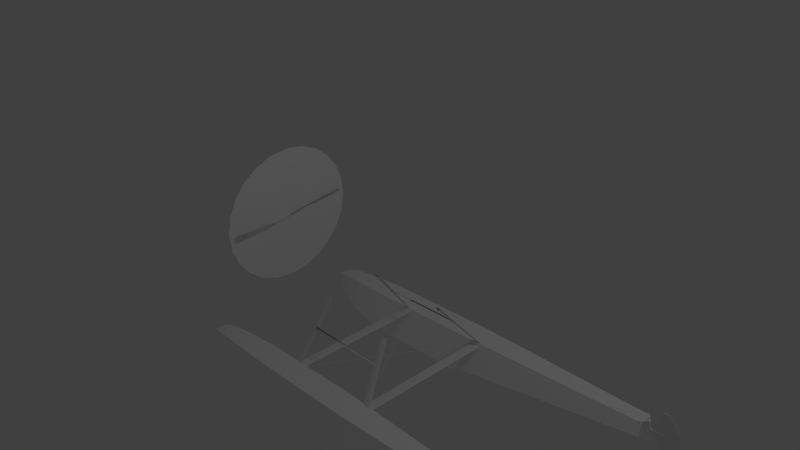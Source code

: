 # Source: c172p-detailed-pontoonS.blend  (saved by Blender 2.64.0; exported with 4.5.12 LTS)
import bpy
from mathutils import Matrix  # noqa: F401  (used for matrix-valued properties, if any)

bpy.ops.wm.read_factory_settings(use_empty=True)
scene = bpy.context.scene
scene.name = 'Scene'

# ---- collections
col_collection_1 = bpy.data.collections.new('Collection 1'); scene.collection.children.link(col_collection_1)

# ---- materials (node trees are filled in below, after node groups)
mat_ac3dmat1_001 = bpy.data.materials.new('ac3dmat1.001')
mat_ac3dmat1_001.alpha_threshold = 0.0
mat_ac3dmat1_001.use_transparent_shadow = False
mat_ac3dmat1_001.diffuse_color = (1.0, 1.0, 1.0, 1.0)
mat_ac3dmat1_001.specular_color = (0.5, 0.5, 0.5)
mat_ac3dmat1_001.roughness = 0.5
mat_ac3dmat1_001.specular_intensity = 0.1
mat_ac3dmat1_001.line_color = (0.0, 0.0, 0.0, 1.0)
mat_whitepaint_000 = bpy.data.materials.new('WhitePaint.000')
mat_whitepaint_000.alpha_threshold = 0.0
mat_whitepaint_000.use_transparent_shadow = False
mat_whitepaint_000.diffuse_color = (0.9, 0.9, 0.9, 1.0)
mat_whitepaint_000.specular_color = (0.64, 0.64, 0.64)
mat_whitepaint_000.roughness = 0.5
mat_whitepaint_000.line_color = (0.0, 0.0, 0.0, 1.0)
mat_whitepaint_003 = bpy.data.materials.new('WhitePaint.003')
mat_whitepaint_003.alpha_threshold = 0.0
mat_whitepaint_003.use_transparent_shadow = False
mat_whitepaint_003.diffuse_color = (0.9, 0.9, 0.9, 1.0)
mat_whitepaint_003.specular_color = (0.64, 0.64, 0.64)
mat_whitepaint_003.roughness = 0.5
mat_whitepaint_003.line_color = (0.0, 0.0, 0.0, 1.0)
mat_external_mat_004 = bpy.data.materials.new('external_mat.004')
mat_external_mat_004.alpha_threshold = 0.0
mat_external_mat_004.use_transparent_shadow = False
mat_external_mat_004.diffuse_color = (1.0, 1.0, 1.0, 1.0)
mat_external_mat_004.specular_color = (0.36, 0.36, 0.36)
mat_external_mat_004.roughness = 0.5
mat_external_mat_004.line_color = (0.0, 0.0, 0.0, 1.0)
mat_ac3dmat1 = bpy.data.materials.new('ac3dmat1')
mat_ac3dmat1.alpha_threshold = 0.0
mat_ac3dmat1.use_transparent_shadow = False
mat_ac3dmat1.diffuse_color = (1.0, 1.0, 1.0, 1.0)
mat_ac3dmat1.specular_color = (0.5, 0.5, 0.5)
mat_ac3dmat1.roughness = 0.5
mat_ac3dmat1.specular_intensity = 0.1
mat_ac3dmat1.line_color = (0.0, 0.0, 0.0, 1.0)
mat_external_mat_001 = bpy.data.materials.new('external_mat.001')
mat_external_mat_001.alpha_threshold = 0.0
mat_external_mat_001.use_transparent_shadow = False
mat_external_mat_001.diffuse_color = (1.0, 1.0, 1.0, 1.0)
mat_external_mat_001.specular_color = (0.72, 0.72, 0.72)
mat_external_mat_001.roughness = 0.5
mat_external_mat_001.line_color = (0.0, 0.0, 0.0, 1.0)
mat_external_mat_000 = bpy.data.materials.new('external_mat.000')
mat_external_mat_000.alpha_threshold = 0.0
mat_external_mat_000.use_transparent_shadow = False
mat_external_mat_000.diffuse_color = (1.0, 1.0, 1.0, 1.0)
mat_external_mat_000.specular_color = (0.72, 0.72, 0.72)
mat_external_mat_000.roughness = 0.5
mat_external_mat_000.line_color = (0.0, 0.0, 0.0, 1.0)

# ---- node groups
ng_auto_smooth = bpy.data.node_groups.new('Auto Smooth', 'GeometryNodeTree')
_s = ng_auto_smooth.interface.new_socket(name='Geometry', in_out='OUTPUT', socket_type='NodeSocketGeometry')
_s = ng_auto_smooth.interface.new_socket(name='Geometry', in_out='INPUT', socket_type='NodeSocketGeometry')
_s = ng_auto_smooth.interface.new_socket(name='Angle', in_out='INPUT', socket_type='NodeSocketFloat')
_s.subtype = 'ANGLE'
_s.min_value = 0.0
_s.max_value = 3.142
ng_auto_smooth.is_modifier = True
_N = ng_auto_smooth.nodes; _L = ng_auto_smooth.links
n0 = _N.new('NodeGroupOutput'); n0.name = 'Group Output'; n0.location = (480, -100)
n1 = _N.new('NodeGroupInput'); n1.name = 'Group Input'; n1.location = (-420, -300)
n2 = _N.new('NodeGroupInput'); n2.name = 'Group Input.001'; n2.location = (-60, -100)
n3 = _N.new('GeometryNodeSetShadeSmooth'); n3.name = 'Set Shade Smooth'; n3.location = (120, -100)
n3.domain = 'EDGE'
n4 = _N.new('GeometryNodeSetShadeSmooth'); n4.name = 'Set Shade Smooth.001'; n4.location = (300, -100)
n5 = _N.new('GeometryNodeInputMeshEdgeAngle'); n5.name = 'Edge Angle'; n5.location = (-420, -220)
n6 = _N.new('GeometryNodeInputEdgeSmooth'); n6.name = 'Is Edge Smooth'; n6.location = (-60, -160)
n7 = _N.new('GeometryNodeInputShadeSmooth'); n7.name = 'Is Face Smooth'; n7.location = (-240, -340)
n8 = _N.new('FunctionNodeBooleanMath'); n8.name = 'Boolean Math'; n8.location = (-60, -220)
n9 = _N.new('FunctionNodeCompare'); n9.name = 'Compare'; n9.location = (-240, -180)
n9.operation = 'LESS_EQUAL'
_L.new(n5.outputs[0], n9.inputs[0])
_L.new(n4.outputs[0], n0.inputs[0])
_L.new(n1.outputs[1], n9.inputs[1])
_L.new(n9.outputs[0], n8.inputs[0])
_L.new(n7.outputs[0], n8.inputs[1])
_L.new(n2.outputs[0], n3.inputs[0])
_L.new(n6.outputs[0], n3.inputs[1])
_L.new(n3.outputs[0], n4.inputs[0])
_L.new(n8.outputs[0], n3.inputs[2])
n0.is_active_output = True

# ---- material node trees

# ---- world
world_world = bpy.data.worlds.new('World'); scene.world = world_world
world_world.color = (0.05088, 0.05088, 0.05088)
world_world.use_sun_shadow = False
world_world.sun_shadow_jitter_overblur = 0.0
world_world.cycles.sampling_method = 'MANUAL'
world_world.cycles.sample_map_resolution = 256

# ---- cameras
cam_camera = bpy.data.cameras.new('Camera')
cam_camera.clip_end = 100.0
cam_camera.lens = 35.0
cam_camera.sensor_width = 32.0
cam_camera.sensor_height = 18.0
cam_camera.ortho_scale = 7.314
cam_camera.dof.focus_distance = 0.0
cam_camera.dof.aperture_fstop = 128.0

# ---- lights
light_lamp = bpy.data.lights.new('Lamp', 'POINT')
light_lamp.transmission_factor = 0.0
light_lamp.cutoff_distance = 30.0
light_lamp.energy = 100.0
light_lamp.shadow_buffer_clip_start = 1.001
light_lamp.shadow_soft_size = 1.0
light_lamp.shadow_maximum_resolution = 0.006
light_lamp.use_absolute_resolution = True
light_lamp.cycles.use_multiple_importance_sampling = False

# ---- meshes
me_propdisc = bpy.data.meshes.new('PropDisc')
me_propdisc.from_pydata([(-0.03787, -1.431e-06, 0.001974), (-0.03787, -1.431e-06, 0.001974), (-0.03787, -1.431e-06, 0.001974), (-0.03787, -1.431e-06, 0.001974), (-0.03787, -1.431e-06, 0.001974), (-0.03787, -1.431e-06, 0.001974), (-0.03787, -1.431e-06, 0.001974), (-0.03787, -1.431e-06, 0.001974), (-0.03787, -1.431e-06, 0.001974), (-0.03787, -1.431e-06, 0.001974), (-0.03787, -1.431e-06, 0.001974), (-0.03787, -1.431e-06, 0.001974), (-0.03787, -1.431e-06, 0.001974), (-0.03787, -1.431e-06, 0.001974), (-0.03787, -1.431e-06, 0.001974), (-0.03787, -1.431e-06, 0.001974), (-0.03787, -1.431e-06, 0.001974), (-0.03787, -1.431e-06, 0.001974), (-0.03787, -1.431e-06, 0.001974), (-0.03787, -1.431e-06, 0.001974), (-0.03787, -1.431e-06, 0.001974), (-0.03787, -1.431e-06, 0.001974), (-0.03787, -1.431e-06, 0.001974), (-0.03787, -1.431e-06, 0.001974), (-0.01362, -0.9722, -0.2598), (-0.0263, -0.8716, -0.5019), (-0.0372, -0.7117, -0.7098), (-0.04556, -0.5032, -0.8693), (-0.05081, -0.2605, -0.9696), (-0.0526, 4.768e-07, -1.004), (-0.05081, 0.2605, -0.9696), (-0.04556, 0.5032, -0.8693), (-0.0372, 0.7117, -0.7098), (-0.0263, 0.8716, -0.5019), (-0.01362, 0.9722, -0.2598), (-1.192e-07, 1.006, -1.08e-07), (0.01361, 0.9722, 0.2598), (0.0263, 0.8716, 0.5019), (0.0372, 0.7117, 0.7098), (0.04556, 0.5032, 0.8693), (0.05081, 0.2605, 0.9696), (0.0526, 4.768e-07, 1.004), (0.05081, -0.2605, 0.9696), (0.04556, -0.5032, 0.8693), (0.0372, -0.7117, 0.7098), (0.0263, -0.8716, 0.5019), (0.01361, -0.9722, 0.2598), (-1.192e-07, -1.006, -1.08e-07), (0.03787, 2.146e-06, -0.001974), (0.03787, 2.146e-06, -0.001974), (0.03787, 2.146e-06, -0.001974), (0.03787, 2.146e-06, -0.001974), (0.03787, 2.146e-06, -0.001974), (0.03787, 2.146e-06, -0.001974), (0.03787, 2.146e-06, -0.001974), (0.03787, 2.146e-06, -0.001974), (0.03787, 2.146e-06, -0.001974), (0.03787, 2.146e-06, -0.001974), (0.03787, 2.146e-06, -0.001974), (0.03787, 2.146e-06, -0.001974), (0.03787, 2.146e-06, -0.001974), (0.03787, 2.146e-06, -0.001974), (0.03787, 2.146e-06, -0.001974), (0.03787, 2.146e-06, -0.001974), (0.03787, 2.146e-06, -0.001974), (0.03787, 2.146e-06, -0.001974), (0.03787, 2.146e-06, -0.001974), (0.03787, 2.146e-06, -0.001974), (0.03787, 2.146e-06, -0.001974), (0.03787, 2.146e-06, -0.001974), (0.03787, 2.146e-06, -0.001974), (0.03787, 2.146e-06, -0.001974), (0.01361, -0.9722, 0.2598), (0.0263, -0.8716, 0.5019), (0.0372, -0.7117, 0.7098), (0.04556, -0.5032, 0.8693), (0.05081, -0.2605, 0.9696), (0.0526, 4.768e-07, 1.004), (0.05081, 0.2605, 0.9696), (0.04556, 0.5032, 0.8693), (0.0372, 0.7117, 0.7098), (0.0263, 0.8716, 0.5019), (0.01361, 0.9722, 0.2598), (-1.192e-07, 1.006, -1.08e-07), (-0.01362, 0.9722, -0.2598), (-0.0263, 0.8716, -0.5019), (-0.0372, 0.7117, -0.7098), (-0.04556, 0.5032, -0.8693), (-0.05081, 0.2605, -0.9696), (-0.0526, 4.768e-07, -1.004), (-0.05081, -0.2605, -0.9696), (-0.04556, -0.5032, -0.8693), (-0.0372, -0.7117, -0.7098), (-0.0263, -0.8716, -0.5019), (-0.01362, -0.9722, -0.2598), (-1.192e-07, -1.006, -1.08e-07)], [], [(0, 25, 24), (0, 26, 25), (0, 27, 26), (0, 28, 27), (0, 29, 28), (0, 30, 29), (0, 31, 30), (0, 32, 31), (0, 33, 32), (0, 34, 33), (0, 35, 34), (0, 36, 35), (0, 37, 36), (0, 38, 37), (0, 39, 38), (0, 40, 39), (0, 41, 40), (0, 42, 41), (0, 43, 42), (0, 44, 43), (0, 45, 44), (0, 46, 45), (0, 47, 46), (0, 24, 47), (48, 73, 72), (48, 49, 73), (49, 74, 73), (49, 50, 74), (50, 75, 74), (50, 51, 75), (51, 76, 75), (51, 52, 76), (52, 77, 76), (52, 53, 77), (53, 78, 77), (53, 54, 78), (54, 79, 78), (54, 55, 79), (55, 80, 79), (55, 56, 80), (56, 81, 80), (56, 57, 81), (57, 82, 81), (57, 58, 82), (58, 83, 82), (58, 59, 83), (59, 84, 83), (59, 60, 84), (60, 85, 84), (60, 61, 85), (61, 86, 85), (61, 62, 86), (62, 87, 86), (62, 63, 87), (63, 88, 87), (63, 64, 88), (64, 89, 88), (64, 65, 89), (65, 90, 89), (65, 66, 90), (66, 91, 90), (66, 67, 91), (67, 92, 91), (67, 68, 92), (68, 93, 92), (68, 69, 93), (69, 94, 93), (69, 70, 94), (70, 95, 94), (70, 71, 95), (71, 72, 95), (71, 48, 72)])
me_propdisc.polygons.foreach_set('use_smooth', [True] * 72)
_uv = me_propdisc.uv_layers.new(name='UVMap')
_uv.uv.foreach_set('vector', [0.2121, 0.5332, -0.06509, 0.7302, -0.09396, 0.6375, 0.2121, 0.5332, -0.0131, 0.8113, -0.06509, 0.7302, 0.2121, 0.5332, 0.05043, 0.8808, -0.0131, 0.8113, 0.2121, 0.5332, 0.1313, 0.9155, 0.05043, 0.8808, 0.2121, 0.5332, 0.2121, 0.9271, 0.1313, 0.9155, 0.2121, 0.5332, 0.293, 0.9155, 0.2121, 0.9271, 0.2121, 0.5332, 0.3739, 0.8808, 0.293, 0.9155, 0.2121, 0.5332, 0.4374, 0.8113, 0.3739, 0.8808, 0.2121, 0.5332, 0.4894, 0.7302, 0.4374, 0.8113, 0.2121, 0.5332, 0.5183, 0.6375, 0.4894, 0.7302, 0.2121, 0.5332, 0.5298, 0.5332, 0.5183, 0.6375, 0.211, 0.5346, -0.09593, 0.6363, -0.1068, 0.5339, 0.211, 0.5346, -0.06419, 0.7317, -0.09593, 0.6363, 0.211, 0.5346, -0.0137, 0.8137, -0.06419, 0.7317, 0.211, 0.5346, 0.05211, 0.8766, -0.0137, 0.8137, 0.211, 0.5346, 0.1287, 0.9161, 0.05211, 0.8766, 0.211, 0.5346, 0.211, 0.9296, 0.1287, 0.9161, 0.211, 0.5346, 0.2932, 0.9161, 0.211, 0.9296, 0.211, 0.5346, 0.3699, 0.8766, 0.2932, 0.9161, 0.211, 0.5346, 0.4357, 0.8137, 0.3699, 0.8766, 0.211, 0.5346, 0.4862, 0.7317, 0.4357, 0.8137, 0.211, 0.5346, 0.5179, 0.6363, 0.4862, 0.7317, 0.211, 0.5346, 0.5287, 0.5339, 0.5179, 0.6363, 0.2121, 0.5332, -0.09396, 0.6375, -0.1055, 0.5332, 0.211, 0.5331, 0.4862, 0.7317, 0.5179, 0.6363, 0.211, 0.5331, 0.211, 0.5331, 0.4862, 0.7317, 0.211, 0.5331, 0.4357, 0.8137, 0.4862, 0.7317, 0.211, 0.5331, 0.211, 0.5331, 0.4357, 0.8137, 0.211, 0.5331, 0.3699, 0.8766, 0.4357, 0.8137, 0.211, 0.5331, 0.211, 0.5331, 0.3699, 0.8766, 0.211, 0.5331, 0.2932, 0.9161, 0.3699, 0.8766, 0.211, 0.5331, 0.211, 0.5331, 0.2932, 0.9161, 0.211, 0.5331, 0.211, 0.9296, 0.2932, 0.9161, 0.211, 0.5331, 0.211, 0.5331, 0.211, 0.9296, 0.211, 0.5331, 0.1287, 0.9161, 0.211, 0.9296, 0.211, 0.5331, 0.211, 0.5331, 0.1287, 0.9161, 0.211, 0.5331, 0.05211, 0.8766, 0.1287, 0.9161, 0.211, 0.5331, 0.211, 0.5331, 0.05211, 0.8766, 0.211, 0.5331, -0.0137, 0.8137, 0.05211, 0.8766, 0.211, 0.5331, 0.211, 0.5331, -0.0137, 0.8137, 0.211, 0.5331, -0.06419, 0.7317, -0.0137, 0.8137, 0.211, 0.5331, 0.211, 0.5331, -0.06419, 0.7317, 0.211, 0.5331, -0.09593, 0.6363, -0.06419, 0.7317, 0.211, 0.5331, 0.211, 0.5331, -0.09593, 0.6363, 0.211, 0.5331, -0.1068, 0.5339, -0.09593, 0.6363, 0.211, 0.5331, 0.211, 0.5331, -0.1068, 0.5339, 0.2121, 0.5332, 0.5183, 0.6375, 0.5298, 0.5332, 0.2121, 0.5332, 0.2121, 0.5332, 0.5183, 0.6375, 0.2121, 0.5332, 0.4894, 0.7302, 0.5183, 0.6375, 0.2121, 0.5332, 0.2121, 0.5332, 0.4894, 0.7302, 0.2121, 0.5332, 0.4374, 0.8113, 0.4894, 0.7302, 0.2121, 0.5332, 0.2121, 0.5332, 0.4374, 0.8113, 0.2121, 0.5332, 0.3739, 0.8808, 0.4374, 0.8113, 0.2121, 0.5332, 0.2121, 0.5332, 0.3739, 0.8808, 0.2121, 0.5332, 0.293, 0.9155, 0.3739, 0.8808, 0.2121, 0.5332, 0.2121, 0.5332, 0.293, 0.9155, 0.2121, 0.5332, 0.2121, 0.9271, 0.293, 0.9155, 0.2121, 0.5332, 0.2121, 0.5332, 0.2121, 0.9271, 0.2121, 0.5332, 0.1313, 0.9155, 0.2121, 0.9271, 0.2121, 0.5332, 0.2121, 0.5332, 0.1313, 0.9155, 0.2121, 0.5332, 0.05043, 0.8808, 0.1313, 0.9155, 0.2121, 0.5332, 0.2121, 0.5332, 0.05043, 0.8808, 0.2121, 0.5332, -0.0131, 0.8113, 0.05043, 0.8808, 0.2121, 0.5332, 0.2121, 0.5332, -0.0131, 0.8113, 0.2121, 0.5332, -0.06509, 0.7302, -0.0131, 0.8113, 0.2121, 0.5332, 0.2121, 0.5332, -0.06509, 0.7302, 0.2121, 0.5332, -0.09396, 0.6375, -0.06509, 0.7302, 0.2121, 0.5332, 0.2121, 0.5332, -0.09396, 0.6375, 0.2121, 0.5332, -0.1055, 0.5332, -0.09396, 0.6375, 0.211, 0.5331, 0.211, 0.5331, 0.5287, 0.5339, 0.211, 0.5331, 0.5179, 0.6363, 0.5287, 0.5339, 0.211, 0.5331, 0.211, 0.5331, 0.5179, 0.6363])
me_propdisc.materials.append(mat_ac3dmat1_001)
me_propdisc.use_remesh_preserve_volume = False
me_propdisc.use_remesh_preserve_attributes = False
me_propdisc.use_mirror_vertex_groups = False
me_propdisc.update()
me_propblur = bpy.data.meshes.new('PropBlur')
me_propblur.from_pydata([(-0.03787, -1.669e-06, 0.001974), (0.03787, 1.907e-06, -0.001974), (0.05081, -0.2605, 0.9696), (0.03787, 1.907e-06, -0.001974), (-0.05081, 0.2605, -0.9696), (-0.03787, -1.669e-06, 0.001974), (-0.05081, 0.2605, -0.9696), (-0.03787, -1.669e-06, 0.001974), (0.03787, 1.907e-06, -0.001974), (0.03787, 1.907e-06, -0.001974), (-0.03787, -1.669e-06, 0.001974), (-0.04556, -0.5032, -0.8693), (0.03787, 1.907e-06, -0.001974), (-0.03787, -1.669e-06, 0.001974), (-0.03787, -1.669e-06, 0.001974), (0.03787, 1.907e-06, -0.001974), (0.04556, 0.5032, 0.8693), (-0.03787, -1.669e-06, 0.001974), (-0.04556, -0.5032, -0.8693), (-0.05081, -0.2605, -0.9696), (-0.0526, 2.384e-07, -1.004), (-0.05081, 0.2605, -0.9696), (0.04556, 0.5032, 0.8693), (0.05081, 0.2605, 0.9696), (0.0526, 2.384e-07, 1.004), (0.05081, -0.2605, 0.9696), (0.03787, 1.907e-06, -0.001974), (0.05081, -0.2605, 0.9696), (0.0526, 2.384e-07, 1.004), (0.05081, 0.2605, 0.9696), (0.04556, 0.5032, 0.8693), (-0.05081, 0.2605, -0.9696), (-0.0526, 2.384e-07, -1.004), (-0.05081, -0.2605, -0.9696), (-0.04556, -0.5032, -0.8693)], [], [(0, 1, 2), (11, 12, 13), (14, 15, 16), (17, 19, 18), (17, 20, 19), (17, 21, 20), (17, 23, 22), (17, 24, 23), (17, 25, 24), (26, 28, 27), (26, 29, 28), (26, 30, 29), (26, 32, 31), (26, 33, 32), (26, 34, 33)])
me_propblur.polygons.foreach_set('use_smooth', [0, 0, 0, 1, 1, 1, 1, 1, 1, 1, 1, 1, 1, 1, 1])
_uv = me_propblur.uv_layers.new(name='UVMap')
_uv.uv.foreach_set('vector', [0.0, 0.0, 0.0, 0.0, 0.0, 0.0, 0.0, 0.0, 0.0, 0.0, 0.0, 0.0, 0.0, 0.0, 0.0, 0.0, 0.0, 0.0, 0.206, 0.4765, 0.2499, 0.1083, 0.2937, 0.1203, 0.206, 0.4765, 0.1868, 0.1066, 0.2499, 0.1083, 0.206, 0.4765, 0.1266, 0.1177, 0.1868, 0.1066, 0.2033, 0.4738, 0.2499, 0.1092, 0.2937, 0.1195, 0.2033, 0.4738, 0.1868, 0.1066, 0.2499, 0.1092, 0.2033, 0.4738, 0.1238, 0.1177, 0.1868, 0.1066, 0.206, 0.4765, 0.1868, 0.1066, 0.1238, 0.1177, 0.206, 0.4765, 0.2499, 0.1092, 0.1868, 0.1066, 0.206, 0.4765, 0.2937, 0.1195, 0.2499, 0.1092, 0.2033, 0.4738, 0.1868, 0.1066, 0.1266, 0.1177, 0.2033, 0.4738, 0.2499, 0.1083, 0.1868, 0.1066, 0.2033, 0.4738, 0.2937, 0.1203, 0.2499, 0.1083])
me_propblur.materials.append(mat_ac3dmat1_001)
me_propblur.use_remesh_preserve_volume = False
me_propblur.use_remesh_preserve_attributes = False
me_propblur.use_mirror_vertex_groups = False
me_propblur.update()
me_ruddwires = bpy.data.meshes.new('RuddWires')
me_ruddwires.from_pydata([(3.048, 0.1885, -0.3212), (3.051, 0.1892, -0.3213), (3.208, -1.093, -1.321), (3.205, -1.094, -1.321), (3.208, -1.096, -1.32), (3.05, 0.1873, -0.3197), (3.057, -0.1874, -0.3575), (3.059, -0.1866, -0.3557), (3.228, 1.122, -1.318), (3.225, 1.122, -1.32), (3.229, 1.122, -1.321), (3.06, -0.1877, -0.3579)], [], [(0, 1, 2, 3), (4, 2, 1, 5), (5, 0, 3, 4), (6, 7, 8, 9), (10, 8, 7, 11), (9, 10, 11, 6)])
me_ruddwires.materials.append(mat_whitepaint_000)
me_ruddwires.use_remesh_preserve_volume = False
me_ruddwires.use_remesh_preserve_attributes = False
me_ruddwires.use_mirror_vertex_groups = False
me_ruddwires.update()
me_floatstruts = bpy.data.meshes.new('FloatStruts')
me_floatstruts.from_pydata([(-0.3115, 0.9709, -1.431), (0.8591, -0.9656, -1.409), (0.8608, -0.9642, -1.413), (-0.3099, 0.9723, -1.435), (0.8578, -0.9669, -1.413), (-0.3129, 0.9696, -1.435), (0.8591, 0.9682, -1.409), (0.8578, 0.9696, -1.413), (-0.3129, -0.9669, -1.435), (-0.3115, -0.9682, -1.431), (-0.3099, -0.9696, -1.435), (0.8608, 0.9668, -1.413), (-0.3889, -0.9298, -1.422), (-0.3863, -0.9312, -1.421), (-0.4008, 0.48, -0.7744), (-0.4035, 0.4807, -0.7755), (-0.3862, -0.9285, -1.423), (-0.4008, 0.4814, -0.7763), (-0.4035, -0.478, -0.7755), (-0.3889, 0.9325, -1.422), (-0.3862, 0.9312, -1.423), (-0.4008, -0.4787, -0.7763), (-0.3863, 0.9338, -1.421), (-0.4008, -0.4773, -0.7744), (0.9932, 0.9789, -1.415), (0.7148, -0.5019, -0.7837), (0.717, -0.5012, -0.7816), (0.9955, 0.9803, -1.413), (0.7178, -0.5026, -0.7836), (0.9962, 0.9775, -1.415), (0.7148, 0.5046, -0.7837), (0.7178, 0.5053, -0.7836), (0.9962, -0.9748, -1.415), (0.9932, -0.9762, -1.415), (0.9955, -0.9776, -1.413), (0.717, 0.5039, -0.7816), (-0.4199, -0.6837, -0.9972), (-0.3813, -0.6837, -0.9881), (-0.3813, -0.6682, -0.9972), (0.7921, -0.6837, -0.9972), (0.74, -0.6682, -0.9972), (0.74, -0.6837, -0.9881), (-0.3813, -0.6836, -1.006), (0.74, -0.6836, -1.006), (-0.3813, -0.6992, -0.9973), (0.74, -0.6992, -0.9973), (-0.3825, 0.9765, -1.422), (-0.3825, -0.969, -1.422), (-0.3106, -0.969, -1.433), (-0.3106, 0.9765, -1.433), (-0.3826, -0.969, -1.445), (-0.3826, 0.9765, -1.445), (-0.4545, -0.969, -1.433), (-0.4545, 0.9765, -1.433), (0.9278, 0.9807, -1.4), (0.9278, -0.9732, -1.4), (0.9996, -0.9732, -1.411), (0.9996, 0.9807, -1.411), (0.9276, -0.9732, -1.423), (0.9276, 0.9807, -1.423), (0.8557, -0.9732, -1.411), (0.8557, 0.9807, -1.411), (-0.4193, -0.9698, -1.41), (-0.4189, -0.4032, -0.6684), (-0.3755, -0.4177, -0.6545), (-0.3736, -0.9837, -1.41), (-0.4188, -0.4062, -0.6404), (-0.4184, -0.998, -1.41), (-0.4621, -0.3916, -0.6542), (-0.4641, -0.984, -1.41), (0.9367, -0.9874, -1.373), (0.8768, -1.001, -1.373), (0.645, -0.4742, -0.7253), (0.6968, -0.4626, -0.7338), (0.9355, -1.015, -1.372), (0.6959, -0.4799, -0.7143), (0.9955, -1.002, -1.373), (0.7478, -0.4683, -0.7228), (-0.02351, -0.6837, -0.9881), (-0.02351, -0.6682, -0.9972), (0.7398, 0.7067, -1.006), (0.7402, 0.6913, -0.9971), (0.74, 0.6757, -0.9972), (0.74, 0.6911, -1.006), (-0.3807, 0.6608, -0.9972), (-0.3813, 0.6911, -1.006), (-0.02351, 0.6911, -1.006), (-0.02351, 0.6757, -0.9972), (0.7398, 0.7069, -0.988), (0.74, 0.6912, -0.9881), (-0.02351, -0.6836, -1.006), (0.7394, 0.7223, -0.9973), (0.74, 0.7066, -0.9973), (0.9955, 1.009, -1.373), (0.7478, 0.4758, -0.7228), (0.6968, 0.4701, -0.7338), (0.9367, 0.9949, -1.373), (0.9355, 1.023, -1.372), (0.6959, 0.4874, -0.7143), (0.8768, 1.009, -1.373), (0.645, 0.4817, -0.7253), (-0.4189, 0.4106, -0.6684), (-0.4621, 0.3991, -0.6542), (-0.4641, 0.9915, -1.41), (-0.4193, 0.9773, -1.41), (-0.4184, 1.005, -1.41), (-0.4188, 0.4137, -0.6404), (-0.3736, 0.9912, -1.41), (-0.3755, 0.4252, -0.6545), (0.7918, 0.7082, -0.9972), (-0.3815, 0.6918, -0.9974), (-0.4197, 0.6753, -0.9973), (-0.3811, 0.6764, -0.9881), (-0.02303, 0.6706, -0.9971), (-0.02351, 0.7066, -0.9973), (-0.02351, 0.6912, -0.9881), (-0.02345, 0.6861, -0.9881), (-0.02351, -0.6992, -0.9973), (0.3823, -0.6837, -0.9881), (0.3823, -0.6682, -0.9972), (0.3823, -0.6836, -1.006), (0.3823, -0.6992, -0.9973), (0.3822, 0.6972, -0.9881), (0.3817, 0.7125, -0.9973), (-0.3811, 0.6762, -1.006), (0.3822, 0.697, -1.006), (0.3826, 0.6816, -0.9971)], [], [(0, 1, 2, 3), (3, 2, 4, 5), (1, 0, 5, 4), (6, 7, 8, 9), (10, 8, 7, 11), (9, 10, 11, 6), (12, 13, 14, 15), (13, 16, 17, 14), (15, 17, 16, 12), (18, 19, 20, 21), (22, 23, 21, 20), (19, 18, 23, 22), (24, 25, 26, 27), (27, 26, 28, 29), (25, 24, 29, 28), (30, 31, 32, 33), (34, 32, 31, 35), (33, 34, 35, 30), (36, 37, 38), (39, 40, 41), (36, 38, 42), (39, 43, 40), (36, 42, 44), (39, 45, 43), (44, 37, 36), (39, 41, 45), (46, 47, 48, 49), (49, 48, 50, 51), (51, 50, 52, 53), (47, 46, 53, 52), (54, 55, 56, 57), (57, 56, 58, 59), (59, 58, 60, 61), (55, 54, 61, 60), (62, 63, 64, 65), (65, 64, 66, 67), (67, 66, 68, 69), (63, 62, 69, 68), (70, 71, 72, 73), (71, 74, 75, 72), (74, 76, 77, 75), (76, 70, 73, 77), (84, 85, 86, 87), (81, 88, 89, 82), (93, 94, 95, 96), (97, 98, 94, 93), (99, 100, 98, 97), (96, 95, 100, 99), (101, 102, 103, 104), (105, 103, 102, 106), (107, 105, 106, 108), (104, 107, 108, 101), (109, 91, 88), (110, 111, 112), (109, 80, 91), (111, 110, 85), (109, 81, 80), (111, 85, 84), (109, 88, 81), (111, 84, 112), (92, 83, 80, 91), (110, 112, 115, 114), (112, 84, 87, 115), (85, 110, 114, 86), (88, 91, 92, 89), (44, 42, 90, 117), (115, 87, 113, 116), (83, 82, 81, 80), (37, 118, 119, 38), (40, 119, 118, 41), (78, 37, 38, 79), (38, 119, 120, 42), (40, 119, 38, 79), (43, 120, 119, 40), (90, 42, 120, 43), (79, 38, 42, 90), (42, 120, 121, 44), (45, 121, 120, 43), (118, 37, 44, 121), (78, 37, 118, 41), (117, 44, 37, 78), (45, 121, 44, 117), (41, 118, 121, 45), (122, 123, 110, 112), (91, 123, 122, 88), (114, 110, 123, 91), (116, 112, 110, 114), (124, 110, 123, 125), (114, 110, 124, 86), (80, 125, 123, 91), (86, 124, 125, 80), (84, 124, 125, 126), (86, 124, 84, 113), (81, 126, 125, 80), (113, 84, 126, 81), (112, 84, 126, 122), (113, 84, 112, 116), (88, 122, 126, 81), (116, 112, 122, 88)])
me_floatstruts.polygons.foreach_set('use_smooth', [0, 0, 0, 0, 0, 0, 0, 0, 0, 0, 0, 0, 0, 0, 0, 0, 0, 0, 1, 1, 1, 1, 1, 1, 1, 1, 1, 1, 1, 1, 1, 1, 1, 1, 1, 1, 1, 1, 1, 1, 1, 1, 1, 1, 1, 1, 1, 1, 1, 1, 1, 1, 1, 1, 1, 1, 1, 1, 1, 1, 1, 1, 1, 1, 1, 1, 1, 1, 1, 1, 1, 1, 1, 1, 1, 1, 1, 1, 1, 1, 1, 1, 1, 1, 1, 1, 1, 1, 1, 1, 1, 1, 1, 1, 1, 1, 1, 1, 1])
_uv = me_floatstruts.uv_layers.new(name='UVMap')
_uv.uv.foreach_set('vector', [0.9556, 0.8977, 0.9556, 0.8832, 0.9702, 0.8832, 0.9702, 0.8977, 0.9556, 0.8977, 0.9556, 0.8832, 0.9702, 0.8832, 0.9702, 0.8977, 0.9556, 0.8977, 0.9556, 0.8832, 0.9702, 0.8832, 0.9702, 0.8977, 0.9556, 0.8977, 0.9702, 0.8977, 0.9702, 0.8832, 0.9556, 0.8832, 0.9556, 0.8977, 0.9702, 0.8977, 0.9702, 0.8832, 0.9556, 0.8832, 0.9556, 0.8977, 0.9702, 0.8977, 0.9702, 0.8832, 0.9556, 0.8832, 0.9556, 0.8977, 0.9702, 0.8977, 0.9702, 0.8832, 0.9556, 0.8832, 0.9556, 0.8977, 0.9702, 0.8977, 0.9702, 0.8832, 0.9556, 0.8832, 0.9556, 0.8977, 0.9702, 0.8977, 0.9702, 0.8832, 0.9556, 0.8832, 0.9556, 0.8977, 0.9556, 0.8832, 0.9702, 0.8832, 0.9702, 0.8977, 0.9556, 0.8977, 0.9556, 0.8832, 0.9702, 0.8832, 0.9702, 0.8977, 0.9556, 0.8977, 0.9556, 0.8832, 0.9702, 0.8832, 0.9702, 0.8977, 0.9556, 0.8977, 0.9556, 0.8832, 0.9702, 0.8832, 0.9702, 0.8977, 0.9556, 0.8977, 0.9556, 0.8832, 0.9702, 0.8832, 0.9702, 0.8977, 0.9556, 0.8977, 0.9556, 0.8832, 0.9702, 0.8832, 0.9702, 0.8977, 0.9556, 0.8977, 0.9702, 0.8977, 0.9702, 0.8832, 0.9556, 0.8832, 0.9556, 0.8977, 0.9702, 0.8977, 0.9702, 0.8832, 0.9556, 0.8832, 0.9556, 0.8977, 0.9702, 0.8977, 0.9702, 0.8832, 0.9556, 0.8832, 0.9209, 0.7511, 0.9209, 0.7351, 0.9369, 0.7351, 0.9209, 0.7511, 0.9209, 0.7351, 0.9369, 0.7351, 0.9209, 0.7511, 0.9209, 0.7351, 0.9369, 0.7351, 0.9209, 0.7511, 0.9209, 0.7351, 0.9369, 0.7351, 0.9209, 0.7511, 0.9209, 0.7351, 0.9369, 0.7351, 0.9209, 0.7511, 0.9209, 0.7351, 0.9369, 0.7351, 0.9209, 0.7511, 0.9209, 0.7351, 0.9369, 0.7351, 0.9209, 0.7511, 0.9209, 0.7351, 0.9369, 0.7351, 0.9735, 0.8335, 0.9735, 0.5086, 0.9979, 0.5086, 0.9979, 0.8335, 0.8997, 0.8335, 0.8997, 0.5086, 0.9245, 0.5086, 0.9245, 0.8335, 0.9245, 0.8335, 0.9245, 0.5086, 0.9491, 0.5086, 0.9491, 0.8335, 0.9735, 0.5086, 0.9735, 0.8335, 0.9491, 0.8335, 0.9491, 0.5086, 0.9735, 0.8335, 0.9735, 0.5072, 0.9979, 0.5072, 0.9979, 0.8335, 0.8997, 0.8335, 0.8997, 0.5072, 0.9245, 0.5072, 0.9245, 0.8335, 0.9245, 0.8335, 0.9245, 0.5072, 0.9491, 0.5072, 0.9491, 0.8335, 0.9735, 0.5072, 0.9735, 0.8335, 0.9491, 0.8335, 0.9491, 0.5072, 0.9282, 0.5667, 0.9295, 0.7782, 0.9078, 0.7787, 0.9069, 0.5649, 0.9733, 0.5647, 0.9727, 0.7786, 0.9615, 0.7828, 0.9613, 0.5628, 0.9613, 0.5628, 0.9615, 0.7828, 0.9491, 0.7823, 0.9491, 0.5647, 0.9295, 0.7782, 0.9282, 0.5667, 0.9491, 0.5647, 0.9491, 0.7823, 0.9269, 0.5844, 0.9552, 0.5864, 0.9524, 0.7873, 0.9282, 0.7842, 0.9552, 0.5864, 0.9684, 0.5808, 0.9646, 0.7853, 0.9524, 0.7873, 0.9684, 0.5808, 0.9829, 0.579, 0.977, 0.7823, 0.9646, 0.7853, 0.9013, 0.5787, 0.9269, 0.5844, 0.9282, 0.7842, 0.9043, 0.782, 0.9209, 0.7351, 0.9369, 0.7351, 0.9369, 0.7351, 0.9209, 0.7351, 0.9209, 0.7351, 0.9369, 0.7351, 0.9369, 0.7351, 0.9209, 0.7351, 0.9013, 0.5787, 0.9043, 0.782, 0.9282, 0.7842, 0.9269, 0.5844, 0.9684, 0.5808, 0.9646, 0.7853, 0.977, 0.7823, 0.9829, 0.579, 0.9552, 0.5864, 0.9524, 0.7873, 0.9646, 0.7853, 0.9684, 0.5808, 0.9269, 0.5844, 0.9282, 0.7842, 0.9524, 0.7873, 0.9552, 0.5864, 0.9295, 0.7782, 0.9491, 0.7823, 0.9491, 0.5647, 0.9282, 0.5667, 0.9613, 0.5628, 0.9491, 0.5647, 0.9491, 0.7823, 0.9615, 0.7828, 0.9733, 0.5647, 0.9613, 0.5628, 0.9615, 0.7828, 0.9727, 0.7786, 0.9282, 0.5667, 0.9069, 0.5649, 0.9078, 0.7787, 0.9295, 0.7782, 0.9209, 0.7511, 0.9369, 0.7351, 0.9209, 0.7351, 0.9209, 0.7511, 0.9369, 0.7351, 0.9209, 0.7351, 0.9209, 0.7511, 0.9369, 0.7351, 0.9209, 0.7351, 0.9209, 0.7511, 0.9369, 0.7351, 0.9209, 0.7351, 0.9209, 0.7511, 0.9369, 0.7351, 0.9209, 0.7351, 0.9209, 0.7511, 0.9369, 0.7351, 0.9209, 0.7351, 0.9209, 0.7511, 0.9369, 0.7351, 0.9209, 0.7351, 0.9209, 0.7511, 0.9369, 0.7351, 0.9209, 0.7351, 0.9209, 0.7351, 0.9369, 0.7351, 0.9369, 0.7351, 0.9209, 0.7351, 0.9209, 0.7511, 0.9209, 0.7351, 0.9209, 0.7351, 0.9209, 0.7511, 0.9209, 0.7351, 0.9369, 0.7351, 0.9369, 0.7351, 0.9209, 0.7351, 0.9209, 0.7351, 0.9369, 0.7351, 0.9369, 0.7351, 0.9209, 0.7351, 0.9209, 0.7351, 0.9369, 0.7351, 0.9369, 0.7351, 0.9209, 0.7351, 0.9369, 0.7351, 0.9209, 0.7351, 0.9209, 0.7351, 0.9369, 0.7351, 0.9209, 0.7351, 0.9369, 0.7351, 0.9369, 0.7351, 0.9209, 0.7351, 0.9209, 0.7351, 0.9369, 0.7351, 0.9369, 0.7351, 0.9209, 0.7351, 0.944, 0.7965, 0.944, 0.545, 0.9558, 0.545, 0.9558, 0.7965, 0.9558, 0.545, 0.9558, 0.545, 0.944, 0.545, 0.944, 0.545, 0.944, 0.7965, 0.944, 0.7965, 0.9558, 0.7965, 0.9558, 0.7965, 0.9084, 0.7965, 0.9084, 0.545, 0.9202, 0.545, 0.9202, 0.7965, 0.9084, 0.545, 0.9084, 0.545, 0.9084, 0.7965, 0.9084, 0.7965, 0.9202, 0.545, 0.9202, 0.545, 0.9084, 0.545, 0.9084, 0.545, 0.9202, 0.7965, 0.9202, 0.7965, 0.9202, 0.545, 0.9202, 0.545, 0.9084, 0.7965, 0.9084, 0.7965, 0.9202, 0.7965, 0.9202, 0.7965, 0.9202, 0.7965, 0.9202, 0.545, 0.9321, 0.545, 0.9321, 0.7965, 0.9321, 0.545, 0.9321, 0.545, 0.9202, 0.545, 0.9202, 0.545, 0.944, 0.545, 0.944, 0.7965, 0.9321, 0.7965, 0.9321, 0.545, 0.944, 0.7965, 0.944, 0.7965, 0.944, 0.545, 0.944, 0.545, 0.9321, 0.7965, 0.9321, 0.7965, 0.944, 0.7965, 0.944, 0.7965, 0.9321, 0.545, 0.9321, 0.545, 0.9321, 0.7965, 0.9321, 0.7965, 0.944, 0.545, 0.944, 0.545, 0.9321, 0.545, 0.9321, 0.545, 0.944, 0.545, 0.9321, 0.545, 0.9321, 0.7965, 0.944, 0.7965, 0.9321, 0.545, 0.9321, 0.545, 0.944, 0.545, 0.944, 0.545, 0.9321, 0.7965, 0.9321, 0.7965, 0.9321, 0.545, 0.9321, 0.545, 0.944, 0.7965, 0.944, 0.7965, 0.9321, 0.7965, 0.9321, 0.7965, 0.9202, 0.7965, 0.9321, 0.7965, 0.9321, 0.545, 0.9202, 0.545, 0.9321, 0.7965, 0.9321, 0.7965, 0.9202, 0.7965, 0.9202, 0.7965, 0.9202, 0.545, 0.9202, 0.545, 0.9321, 0.545, 0.9321, 0.545, 0.9202, 0.7965, 0.9202, 0.7965, 0.9202, 0.545, 0.9202, 0.545, 0.9084, 0.7965, 0.9202, 0.7965, 0.9202, 0.545, 0.9084, 0.545, 0.9202, 0.7965, 0.9202, 0.7965, 0.9084, 0.7965, 0.9084, 0.7965, 0.9084, 0.545, 0.9084, 0.545, 0.9202, 0.545, 0.9202, 0.545, 0.9084, 0.7965, 0.9084, 0.7965, 0.9084, 0.545, 0.9084, 0.545, 0.944, 0.7965, 0.9558, 0.7965, 0.9558, 0.545, 0.944, 0.545, 0.9558, 0.7965, 0.9558, 0.7965, 0.944, 0.7965, 0.944, 0.7965, 0.944, 0.545, 0.944, 0.545, 0.9558, 0.545, 0.9558, 0.545, 0.944, 0.7965, 0.944, 0.7965, 0.944, 0.545, 0.944, 0.545])
me_floatstruts.materials.append(mat_whitepaint_003)
me_floatstruts.use_remesh_preserve_volume = False
me_floatstruts.use_remesh_preserve_attributes = False
me_floatstruts.use_mirror_vertex_groups = False
me_floatstruts.update()
me_rhrudder = bpy.data.meshes.new('RHrudder')
me_rhrudder.from_pydata([(2.955, 1.155, -1.208), (2.958, 1.155, -1.253), (2.731, 1.149, -1.269), (2.728, 1.149, -1.223), (2.955, 1.165, -1.208), (2.958, 1.165, -1.253), (2.731, 1.171, -1.269), (2.728, 1.171, -1.223), (2.9, 1.149, -1.257), (2.898, 1.149, -1.212), (2.9, 1.171, -1.257), (2.898, 1.171, -1.212), (2.952, 1.164, -0.9183), (2.867, 1.164, -0.9169), (2.837, 1.164, -0.9403), (2.816, 1.164, -0.9813), (2.786, 1.164, -1.118), (2.758, 1.164, -1.265), (2.822, 1.164, -1.3), (2.839, 1.164, -1.327), (2.897, 1.164, -1.493), (2.953, 1.164, -1.513), (3.022, 1.164, -1.491), (3.08, 1.164, -1.43), (3.119, 1.164, -1.337), (3.133, 1.164, -1.228), (3.104, 1.164, -1.118), (3.012, 1.164, -0.9712), (2.952, 1.156, -0.9183), (2.867, 1.156, -0.9169), (2.837, 1.156, -0.9403), (2.816, 1.156, -0.9813), (2.786, 1.156, -1.118), (2.758, 1.156, -1.265), (2.822, 1.156, -1.3), (2.839, 1.156, -1.327), (2.897, 1.156, -1.493), (2.953, 1.156, -1.513), (3.022, 1.156, -1.491), (3.08, 1.156, -1.43), (3.119, 1.156, -1.337), (3.133, 1.156, -1.228), (3.104, 1.156, -1.118), (3.012, 1.156, -0.9712), (2.906, 1.164, -0.9108), (2.906, 1.156, -0.9108), (2.86, 1.164, -1.454), (2.86, 1.156, -1.454)], [], [(0, 1, 5, 4), (2, 3, 7, 6), (1, 0, 9, 8), (8, 9, 3, 2), (4, 5, 10, 11), (11, 10, 6, 7), (5, 1, 8, 10), (10, 8, 2, 6), (0, 4, 11, 9), (9, 11, 7, 3), (28, 43, 27, 12), (30, 29, 13, 14), (31, 30, 14, 15), (32, 31, 15, 16), (33, 32, 16, 17), (34, 33, 17, 18), (35, 34, 18, 19), (37, 36, 20, 21), (38, 37, 21, 22), (39, 38, 22, 23), (40, 39, 23, 24), (41, 40, 24, 25), (42, 41, 25, 26), (43, 42, 26, 27), (44, 45, 28, 12), (45, 44, 13, 29), (12, 14, 13, 44), (12, 27, 15, 14), (15, 27, 26, 16), (16, 26, 25, 17), (18, 25, 24, 19), (20, 23, 22, 21), (17, 25, 18), (36, 37, 38, 39), (34, 35, 40, 41), (33, 34, 41), (32, 33, 41, 42), (31, 32, 42, 43), (28, 30, 31, 43), (28, 45, 29, 30), (20, 36, 47, 46), (46, 47, 35, 19), (46, 24, 23), (19, 24, 46), (46, 23, 20), (47, 39, 40), (36, 39, 47), (47, 40, 35)])
me_rhrudder.polygons.foreach_set('use_smooth', [0, 0, 0, 0, 0, 0, 0, 0, 0, 0, 1, 1, 1, 1, 1, 1, 1, 1, 1, 1, 1, 1, 1, 1, 1, 1, 1, 1, 1, 1, 1, 1, 1, 1, 1, 1, 1, 1, 1, 1, 1, 1, 1, 1, 1, 1, 1, 1])
_uv = me_rhrudder.uv_layers.new(name='UVMap')
_uv.uv.foreach_set('vector', [0.8097, 0.002649, 0.7825, 0.002724, 0.7825, 0.002724, 0.8097, 0.002649, 0.7833, 0.07062, 0.8105, 0.07055, 0.8105, 0.07055, 0.7833, 0.07062, 0.7825, 0.002724, 0.8097, 0.002649, 0.8099, 0.0196, 0.7827, 0.02004, 0.7827, 0.02004, 0.8099, 0.0196, 0.8105, 0.07055, 0.7833, 0.07062, 0.8097, 0.002649, 0.7825, 0.002724, 0.7827, 0.02004, 0.8099, 0.0196, 0.8099, 0.0196, 0.7827, 0.02004, 0.7833, 0.07062, 0.8105, 0.07055, 0.7825, 0.002724, 0.7825, 0.002724, 0.7827, 0.02004, 0.7827, 0.02004, 0.7827, 0.02004, 0.7827, 0.02004, 0.7833, 0.07062, 0.7833, 0.07062, 0.8097, 0.002649, 0.8097, 0.002649, 0.8099, 0.0196, 0.8099, 0.0196, 0.8099, 0.0196, 0.8099, 0.0196, 0.8105, 0.07055, 0.8105, 0.07055, 0.8864, 0.1769, 0.9193, 0.1623, 0.9193, 0.1623, 0.8864, 0.1769, 0.8229, 0.1708, 0.8396, 0.1773, 0.8396, 0.1773, 0.8229, 0.1708, 0.8116, 0.1596, 0.8229, 0.1708, 0.8229, 0.1708, 0.8116, 0.1596, 0.7951, 0.122, 0.8116, 0.1596, 0.8116, 0.1596, 0.7951, 0.122, 0.7796, 0.08174, 0.7951, 0.122, 0.7951, 0.122, 0.7796, 0.08174, 0.8148, 0.07214, 0.7796, 0.08174, 0.7796, 0.08174, 0.8148, 0.07214, 0.8244, 0.0647, 0.8148, 0.07214, 0.8148, 0.07214, 0.8244, 0.0647, 0.8866, 0.01362, 0.856, 0.01924, 0.856, 0.01924, 0.8866, 0.01362, 0.9244, 0.01959, 0.8866, 0.01362, 0.8866, 0.01362, 0.9244, 0.01959, 0.9564, 0.03657, 0.9244, 0.01959, 0.9244, 0.01959, 0.9564, 0.03657, 0.9778, 0.06199, 0.9564, 0.03657, 0.9564, 0.03657, 0.9778, 0.06199, 0.9854, 0.09197, 0.9778, 0.06199, 0.9778, 0.06199, 0.9854, 0.09197, 0.9695, 0.122, 0.9854, 0.09197, 0.9854, 0.09197, 0.9695, 0.122, 0.9193, 0.1623, 0.9695, 0.122, 0.9695, 0.122, 0.9193, 0.1623, 0.8611, 0.1789, 0.8611, 0.1789, 0.8864, 0.1769, 0.8864, 0.1769, 0.8611, 0.1789, 0.8611, 0.1789, 0.8396, 0.1773, 0.8396, 0.1773, 0.8864, 0.1769, 0.8229, 0.1708, 0.8396, 0.1773, 0.8611, 0.1789, 0.8864, 0.1769, 0.9193, 0.1623, 0.8116, 0.1596, 0.8229, 0.1708, 0.8116, 0.1596, 0.9193, 0.1623, 0.9695, 0.122, 0.7951, 0.122, 0.7951, 0.122, 0.9695, 0.122, 0.9854, 0.09197, 0.7796, 0.08174, 0.8148, 0.07214, 0.9854, 0.09197, 0.9778, 0.06199, 0.8244, 0.0647, 0.856, 0.01924, 0.9564, 0.03657, 0.9244, 0.01959, 0.8866, 0.01362, 0.7796, 0.08174, 0.9854, 0.09197, 0.8148, 0.07214, 0.856, 0.01924, 0.8866, 0.01362, 0.9244, 0.01959, 0.9564, 0.03657, 0.8148, 0.07214, 0.8244, 0.0647, 0.9778, 0.06199, 0.9854, 0.09197, 0.7796, 0.08174, 0.8148, 0.07214, 0.9854, 0.09197, 0.7951, 0.122, 0.7796, 0.08174, 0.9854, 0.09197, 0.9695, 0.122, 0.8116, 0.1596, 0.7951, 0.122, 0.9695, 0.122, 0.9193, 0.1623, 0.8864, 0.1769, 0.8229, 0.1708, 0.8116, 0.1596, 0.9193, 0.1623, 0.8864, 0.1769, 0.8611, 0.1789, 0.8396, 0.1773, 0.8229, 0.1708, 0.856, 0.01924, 0.856, 0.01924, 0.836, 0.02985, 0.836, 0.02985, 0.836, 0.02985, 0.836, 0.02985, 0.8244, 0.0647, 0.8244, 0.0647, 0.836, 0.02985, 0.9778, 0.06199, 0.9564, 0.03657, 0.8244, 0.0647, 0.9778, 0.06199, 0.836, 0.02985, 0.836, 0.02985, 0.9564, 0.03657, 0.856, 0.01924, 0.836, 0.02985, 0.9564, 0.03657, 0.9778, 0.06199, 0.856, 0.01924, 0.9564, 0.03657, 0.836, 0.02985, 0.836, 0.02985, 0.9778, 0.06199, 0.8244, 0.0647])
me_rhrudder.materials.append(mat_whitepaint_003)
me_rhrudder.use_remesh_preserve_volume = False
me_rhrudder.use_remesh_preserve_attributes = False
me_rhrudder.use_mirror_vertex_groups = False
me_rhrudder.update()
me_propellerf_fast = bpy.data.meshes.new('PropellerF.Fast')
me_propellerf_fast.from_pydata([(-1.787, 0.7112, 0.6578), (-1.795, 0.8361, 0.5059), (-1.804, 0.9289, 0.3325), (-1.814, 0.986, 0.1444), (-1.824, 1.005, -0.05127), (-1.834, 0.986, -0.2469), (-1.844, 0.9289, -0.435), (-1.853, 0.8361, -0.6084), (-1.861, 0.7112, -0.7604), (-1.867, 0.559, -0.8851), (-1.872, 0.3854, -0.9777), (-1.875, 0.197, -1.035), (-1.876, 0.001139, -1.054), (-1.875, -0.1948, -1.035), (-1.872, -0.3831, -0.9777), (-1.867, -0.5568, -0.8851), (-1.861, -0.7089, -0.7604), (-1.853, -0.8338, -0.6084), (-1.844, -0.9266, -0.435), (-1.834, -0.9837, -0.2469), (-1.824, -1.003, -0.05127), (-1.814, -0.9837, 0.1444), (-1.804, -0.9266, 0.3325), (-1.795, -0.8338, 0.5059), (-1.787, -0.7089, 0.6578), (-1.78, -0.5568, 0.7825), (-1.775, -0.3831, 0.8752), (-1.772, -0.1948, 0.9323), (-1.771, 0.001141, 0.9515), (-1.772, 0.197, 0.9323), (-1.775, 0.3854, 0.8752), (-1.78, 0.559, 0.7825), (-1.784, 0.559, 0.7827), (-1.779, 0.3854, 0.8754), (-1.776, 0.197, 0.9324), (-1.775, 0.001142, 0.9517), (-1.776, -0.1948, 0.9324), (-1.779, -0.3831, 0.8754), (-1.784, -0.5567, 0.7827), (-1.79, -0.7089, 0.658), (-1.798, -0.8338, 0.506), (-1.807, -0.9266, 0.3327), (-1.817, -0.9837, 0.1446), (-1.827, -1.003, -0.05108), (-1.838, -0.9837, -0.2467), (-1.847, -0.9266, -0.4348), (-1.857, -0.8338, -0.6082), (-1.865, -0.7089, -0.7602), (-1.871, -0.5568, -0.8849), (-1.876, -0.3831, -0.9775), (-1.879, -0.1948, -1.035), (-1.88, 0.00114, -1.054), (-1.879, 0.197, -1.035), (-1.876, 0.3854, -0.9775), (-1.871, 0.559, -0.8849), (-1.865, 0.7112, -0.7602), (-1.857, 0.8361, -0.6082), (-1.847, 0.9289, -0.4348), (-1.838, 0.986, -0.2467), (-1.827, 1.005, -0.05108), (-1.817, 0.986, 0.1446), (-1.807, 0.9289, 0.3327), (-1.798, 0.8361, 0.506), (-1.79, 0.7112, 0.658)], [], [(21, 20, 19), (22, 21, 19), (22, 19, 18), (23, 22, 18), (23, 18, 17), (24, 23, 17), (24, 17, 16), (25, 24, 16), (25, 16, 15), (26, 25, 15), (26, 15, 14), (27, 26, 14), (27, 14, 13), (28, 27, 13), (28, 13, 12), (29, 28, 12), (29, 12, 11), (30, 29, 11), (30, 11, 10), (31, 30, 10), (31, 10, 9), (0, 31, 9), (0, 9, 8), (1, 0, 8), (1, 8, 7), (2, 1, 7), (2, 7, 6), (3, 2, 6), (3, 6, 5), (4, 3, 5), (59, 58, 60), (60, 58, 57), (60, 57, 61), (61, 57, 56), (61, 56, 62), (62, 56, 55), (62, 55, 63), (63, 55, 54), (63, 54, 32), (32, 54, 53), (32, 53, 33), (33, 53, 52), (33, 52, 34), (34, 52, 51), (34, 51, 35), (35, 51, 50), (35, 50, 36), (36, 50, 49), (36, 49, 37), (37, 49, 48), (37, 48, 38), (38, 48, 47), (38, 47, 39), (39, 47, 46), (39, 46, 40), (40, 46, 45), (40, 45, 41), (41, 45, 44), (41, 44, 42), (42, 44, 43)])
me_propellerf_fast.materials.append(mat_external_mat_004)
me_propellerf_fast.use_remesh_preserve_volume = False
me_propellerf_fast.use_remesh_preserve_attributes = False
me_propellerf_fast.use_mirror_vertex_groups = False
me_propellerf_fast.update()
me_propellerf = bpy.data.meshes.new('PropellerF')
me_propellerf.from_pydata([(-1.805, -0.8776, -0.1887), (-1.779, -0.4687, -0.1403), (-1.826, -0.4767, -0.0576), (-1.805, -0.8874, -0.09029), (-1.805, -0.9327, -0.1458), (-1.805, -0.9162, -0.1788), (-1.805, -0.9233, -0.1076), (-1.816, -0.472, -0.105), (-1.79, -0.4734, -0.09292), (-1.797, -0.0008321, -0.04194), (-1.804, 0.001233, -0.06244), (-1.754, -0.0001141, -0.05144), (-1.847, 0.0005139, -0.05294), (-1.848, 0.001137, -0.05916), (-1.753, -0.0007371, -0.04522), (-1.799, -0.0008011, -0.04213), (-1.802, 0.001201, -0.06225), (-1.787, 0.4734, -0.009545), (-1.808, 0.4727, -0.00127), (-1.812, 0.9239, 0.001813), (-1.779, 0.9164, 0.07583), (-1.796, 0.9331, 0.04137), (-1.819, 0.8881, -0.01602), (-1.842, 0.478, -0.05231), (-1.754, 0.4682, 0.0415), (-1.773, 0.8777, 0.08629)], [], [(2, 12, 10, 7), (1, 7, 10, 11), (1, 11, 9, 8), (2, 8, 9, 12), (2, 7, 3), (3, 7, 6), (4, 6, 7), (0, 7, 1), (0, 5, 7), (4, 7, 5), (2, 3, 8), (3, 6, 8), (4, 8, 6), (4, 5, 8), (0, 8, 5), (0, 1, 8), (23, 13, 15, 18), (24, 18, 15, 14), (24, 14, 16, 17), (23, 17, 16, 13), (23, 18, 22), (22, 18, 19), (21, 19, 18), (25, 18, 24), (25, 20, 18), (21, 18, 20), (23, 22, 17), (22, 19, 17), (21, 17, 19), (21, 20, 17), (25, 17, 20), (25, 24, 17)])
me_propellerf.polygons.foreach_set('use_smooth', [True] * 32)
me_propellerf.materials.append(mat_external_mat_004)
me_propellerf.use_remesh_preserve_volume = False
me_propellerf.use_remesh_preserve_attributes = False
me_propellerf.use_mirror_vertex_groups = False
me_propellerf.update()
me_lhrudder = bpy.data.meshes.new('LHrudder')
me_lhrudder.from_pydata([(2.955, -1.155, -1.208), (2.958, -1.155, -1.253), (2.731, -1.149, -1.269), (2.728, -1.149, -1.223), (2.955, -1.165, -1.208), (2.958, -1.165, -1.253), (2.731, -1.171, -1.269), (2.728, -1.171, -1.223), (2.9, -1.149, -1.257), (2.898, -1.149, -1.212), (2.9, -1.171, -1.257), (2.898, -1.171, -1.212), (2.952, -1.164, -0.9183), (2.867, -1.164, -0.9169), (2.837, -1.164, -0.9403), (2.816, -1.164, -0.9813), (2.786, -1.164, -1.118), (2.758, -1.164, -1.265), (2.822, -1.164, -1.3), (2.839, -1.164, -1.327), (2.897, -1.164, -1.493), (2.953, -1.164, -1.513), (3.022, -1.164, -1.491), (3.08, -1.164, -1.43), (3.119, -1.164, -1.337), (3.133, -1.164, -1.228), (3.104, -1.164, -1.118), (3.012, -1.164, -0.9712), (2.952, -1.156, -0.9183), (2.867, -1.156, -0.9169), (2.837, -1.156, -0.9403), (2.816, -1.156, -0.9813), (2.786, -1.156, -1.118), (2.758, -1.156, -1.265), (2.822, -1.156, -1.3), (2.839, -1.156, -1.327), (2.897, -1.156, -1.493), (2.953, -1.156, -1.513), (3.022, -1.156, -1.491), (3.08, -1.156, -1.43), (3.119, -1.156, -1.337), (3.133, -1.156, -1.228), (3.104, -1.156, -1.118), (3.012, -1.156, -0.9712), (2.906, -1.164, -0.9108), (2.906, -1.156, -0.9108), (2.86, -1.164, -1.454), (2.86, -1.156, -1.454)], [], [(0, 4, 5, 1), (2, 6, 7, 3), (9, 0, 1, 8), (8, 2, 3, 9), (4, 11, 10, 5), (11, 7, 6, 10), (5, 10, 8, 1), (10, 6, 2, 8), (0, 9, 11, 4), (9, 3, 7, 11), (28, 12, 27, 43), (30, 14, 13, 29), (31, 15, 14, 30), (32, 16, 15, 31), (33, 17, 16, 32), (34, 18, 17, 33), (35, 19, 18, 34), (37, 21, 20, 36), (38, 22, 21, 37), (39, 23, 22, 38), (40, 24, 23, 39), (41, 25, 24, 40), (42, 26, 25, 41), (43, 27, 26, 42), (44, 12, 28, 45), (45, 29, 13, 44), (12, 44, 13, 14), (12, 14, 15, 27), (15, 16, 26, 27), (16, 17, 25, 26), (18, 19, 24, 25), (20, 21, 22, 23), (17, 18, 25), (36, 39, 38, 37), (34, 41, 40, 35), (33, 41, 34), (32, 42, 41, 33), (31, 43, 42, 32), (28, 43, 31, 30), (28, 30, 29, 45), (20, 46, 47, 36), (46, 19, 35, 47), (46, 23, 24), (19, 46, 24), (46, 20, 23), (47, 40, 39), (36, 47, 39), (47, 35, 40)])
me_lhrudder.polygons.foreach_set('use_smooth', [0, 0, 0, 0, 0, 0, 0, 0, 0, 0, 1, 1, 1, 1, 1, 1, 1, 1, 1, 1, 1, 1, 1, 1, 1, 1, 1, 1, 1, 1, 1, 1, 1, 1, 1, 1, 1, 1, 1, 1, 1, 1, 1, 1, 1, 1, 1, 1])
_uv = me_lhrudder.uv_layers.new(name='UVMap')
_uv.uv.foreach_set('vector', [0.8097, 0.002649, 0.8097, 0.002649, 0.7825, 0.002724, 0.7825, 0.002724, 0.7833, 0.07062, 0.7833, 0.07062, 0.8105, 0.07055, 0.8105, 0.07055, 0.8099, 0.0196, 0.8097, 0.002649, 0.7825, 0.002724, 0.7827, 0.02004, 0.7827, 0.02004, 0.7833, 0.07062, 0.8105, 0.07055, 0.8099, 0.0196, 0.8097, 0.002649, 0.8099, 0.0196, 0.7827, 0.02004, 0.7825, 0.002724, 0.8099, 0.0196, 0.8105, 0.07055, 0.7833, 0.07062, 0.7827, 0.02004, 0.7825, 0.002724, 0.7827, 0.02004, 0.7827, 0.02004, 0.7825, 0.002724, 0.7827, 0.02004, 0.7833, 0.07062, 0.7833, 0.07062, 0.7827, 0.02004, 0.8097, 0.002649, 0.8099, 0.0196, 0.8099, 0.0196, 0.8097, 0.002649, 0.8099, 0.0196, 0.8105, 0.07055, 0.8105, 0.07055, 0.8099, 0.0196, 0.8864, 0.1769, 0.8864, 0.1769, 0.9193, 0.1623, 0.9193, 0.1623, 0.8229, 0.1708, 0.8229, 0.1708, 0.8396, 0.1773, 0.8396, 0.1773, 0.8116, 0.1596, 0.8116, 0.1596, 0.8229, 0.1708, 0.8229, 0.1708, 0.7951, 0.122, 0.7951, 0.122, 0.8116, 0.1596, 0.8116, 0.1596, 0.7796, 0.08174, 0.7796, 0.08174, 0.7951, 0.122, 0.7951, 0.122, 0.8148, 0.07214, 0.8148, 0.07214, 0.7796, 0.08174, 0.7796, 0.08174, 0.8244, 0.0647, 0.8244, 0.0647, 0.8148, 0.07214, 0.8148, 0.07214, 0.8866, 0.01362, 0.8866, 0.01362, 0.856, 0.01924, 0.856, 0.01924, 0.9244, 0.01959, 0.9244, 0.01959, 0.8866, 0.01362, 0.8866, 0.01362, 0.9564, 0.03657, 0.9564, 0.03657, 0.9244, 0.01959, 0.9244, 0.01959, 0.9778, 0.06199, 0.9778, 0.06199, 0.9564, 0.03657, 0.9564, 0.03657, 0.9854, 0.09197, 0.9854, 0.09197, 0.9778, 0.06199, 0.9778, 0.06199, 0.9695, 0.122, 0.9695, 0.122, 0.9854, 0.09197, 0.9854, 0.09197, 0.9193, 0.1623, 0.9193, 0.1623, 0.9695, 0.122, 0.9695, 0.122, 0.8611, 0.1789, 0.8864, 0.1769, 0.8864, 0.1769, 0.8611, 0.1789, 0.8611, 0.1789, 0.8396, 0.1773, 0.8396, 0.1773, 0.8611, 0.1789, 0.8864, 0.1769, 0.8611, 0.1789, 0.8396, 0.1773, 0.8229, 0.1708, 0.8864, 0.1769, 0.8229, 0.1708, 0.8116, 0.1596, 0.9193, 0.1623, 0.8116, 0.1596, 0.7951, 0.122, 0.9695, 0.122, 0.9193, 0.1623, 0.7951, 0.122, 0.7796, 0.08174, 0.9854, 0.09197, 0.9695, 0.122, 0.8148, 0.07214, 0.8244, 0.0647, 0.9778, 0.06199, 0.9854, 0.09197, 0.856, 0.01924, 0.8866, 0.01362, 0.9244, 0.01959, 0.9564, 0.03657, 0.7796, 0.08174, 0.8148, 0.07214, 0.9854, 0.09197, 0.856, 0.01924, 0.9564, 0.03657, 0.9244, 0.01959, 0.8866, 0.01362, 0.8148, 0.07214, 0.9854, 0.09197, 0.9778, 0.06199, 0.8244, 0.0647, 0.7796, 0.08174, 0.9854, 0.09197, 0.8148, 0.07214, 0.7951, 0.122, 0.9695, 0.122, 0.9854, 0.09197, 0.7796, 0.08174, 0.8116, 0.1596, 0.9193, 0.1623, 0.9695, 0.122, 0.7951, 0.122, 0.8864, 0.1769, 0.9193, 0.1623, 0.8116, 0.1596, 0.8229, 0.1708, 0.8864, 0.1769, 0.8229, 0.1708, 0.8396, 0.1773, 0.8611, 0.1789, 0.856, 0.01924, 0.836, 0.02985, 0.836, 0.02985, 0.856, 0.01924, 0.836, 0.02985, 0.8244, 0.0647, 0.8244, 0.0647, 0.836, 0.02985, 0.836, 0.02985, 0.9564, 0.03657, 0.9778, 0.06199, 0.8244, 0.0647, 0.836, 0.02985, 0.9778, 0.06199, 0.836, 0.02985, 0.856, 0.01924, 0.9564, 0.03657, 0.836, 0.02985, 0.9778, 0.06199, 0.9564, 0.03657, 0.856, 0.01924, 0.836, 0.02985, 0.9564, 0.03657, 0.836, 0.02985, 0.8244, 0.0647, 0.9778, 0.06199])
me_lhrudder.materials.append(mat_whitepaint_003)
me_lhrudder.use_remesh_preserve_volume = False
me_lhrudder.use_remesh_preserve_attributes = False
me_lhrudder.use_mirror_vertex_groups = False
me_lhrudder.update()
me_r_float = bpy.data.meshes.new('R-Float')
me_r_float.from_pydata([(-0.008839, -0.3377, -0.1092), (-0.002757, -0.2428, -0.1361), (-0.002757, 0.2442, -0.1361), (-0.008914, -0.3529, -0.1515), (0.4623, -0.2478, -0.0853), (0.4937, -0.0008383, -0.2516), (0.4623, 0.2462, -0.0853), (-0.008841, 0.3379, -0.1092), (-0.008925, 0.3529, -0.1535), (-0.0083, -0.0008383, -0.3362), (-2.727, -0.04884, 0.1886), (-2.745, 0.0001618, 0.01558), (-2.745, -0.04884, 0.01658), (-2.745, 0.04916, 0.01558), (-2.727, 0.04916, 0.1886), (-2.814, 0.04916, 0.1566), (-2.814, 0.04916, 0.1176), (-2.814, -0.04884, 0.1566), (-2.814, -0.04884, 0.1186), (2.787, 0.01469, 0.4111), (2.795, 0.006576, 0.4117), (2.794, 0.006576, 0.4185), (2.786, 0.01469, 0.418), (2.784, 0.01468, 0.4103), (2.784, 0.01468, 0.4172), (2.767, -0.001174, 0.4097), (2.767, 0.002815, 0.4097), (2.767, 0.002815, 0.4166), (2.767, -0.001174, 0.4166), (2.787, -0.01303, 0.4111), (2.784, -0.01303, 0.4103), (2.784, -0.01303, 0.4172), (2.786, -0.01303, 0.418), (2.795, -0.004911, 0.4117), (2.794, -0.004911, 0.4185), (2.781, 0.0008245, 0.4175), (2.688, -0.103, 0.4089), (2.702, -0.1131, 0.4095), (2.688, -0.103, 0.4158), (2.702, -0.1131, 0.4164), (2.702, 0.1147, 0.4095), (2.688, 0.1045, 0.4089), (2.702, 0.1147, 0.4163), (2.688, 0.1045, 0.4158), (2.796, 0.006576, 0.3902), (2.796, -0.004911, 0.3902), (2.788, -0.01303, 0.3896), (2.777, -0.01303, 0.3888), (2.769, -0.004919, 0.3882), (2.769, 0.00656, 0.3882), (2.777, 0.01468, 0.3888), (2.788, 0.01469, 0.3896), (2.814, -0.004911, 0.1329), (2.814, 0.006576, 0.1329), (2.801, 0.0008245, 0.1319), (2.806, -0.01303, 0.1323), (2.795, -0.01303, 0.1315), (2.787, -0.004919, 0.131), (2.787, 0.00656, 0.131), (2.795, 0.01468, 0.1315), (2.806, 0.01469, 0.1323), (2.813, -0.004911, 0.1606), (2.813, 0.006576, 0.1606), (2.804, -0.01303, 0.16), (2.793, -0.01303, 0.1592), (2.785, -0.004919, 0.1586), (2.793, 0.01468, 0.1592), (2.785, 0.00656, 0.1586), (2.804, 0.01469, 0.16), (2.737, 0.00656, 0.1544), (2.737, -0.004919, 0.1544), (2.737, -0.004919, 0.1266), (2.737, 0.00656, 0.1266), (2.737, 0.00656, 0.3845), (2.737, -0.004919, 0.3845), (2.737, 0.00656, 0.4061), (2.737, -0.004919, 0.4061), (2.738, -0.148, 0.2325), (2.738, 0.1484, 0.2312), (2.738, -0.0001948, 0.1198), (-0.008829, -0.3377, -0.1066), (0.4623, -0.2472, -0.08531), (0.4623, 0.2468, -0.08531), (0.4937, -0.000567, -0.2515), (0.4899, -0.02741, -0.2317), (-1.628, -0.3529, -0.1905), (-0.008907, -0.3529, -0.1496), (-0.008907, -0.0006882, -0.3777), (-1.628, -0.0006882, -0.4185), (-0.008907, 0.3529, -0.1522), (-1.628, 0.3529, -0.193), (-1.628, 0.183, 0.2883), (-2.163, 0.1514, 0.2629), (-2.163, 0.292, -0.1352), (-2.163, -0.0005022, -0.3396), (-2.163, -0.2918, -0.1331), (-2.163, -0.1493, 0.2642), (-1.628, -0.1805, 0.2899), (-2.569, -0.2036, -0.02302), (-2.569, -0.1232, 0.2256), (-2.569, -0.0002433, -0.1722), (-2.569, 0.204, -0.0245), (-2.569, 0.1249, 0.2245), (-2.727, 0.09685, 0.1874), (-2.727, 0.1277, 0.0585), (-2.727, -0.1272, 0.05927), (-2.727, -0.09552, 0.1881), (-0.008829, 0.3378, -0.1092), (-0.008805, -0.242, -0.1714), (-0.008806, 0.2445, -0.1714), (2.737, -0.09871, 0.4067), (2.737, 0.1004, 0.4059), (-0.008994, 0.183, 0.3404), (-0.008994, -0.1805, 0.3419), (-2.727, -0.04814, 0.188), (-2.727, 0.04947, 0.1876), (-2.814, 0.04947, 0.1562), (-2.814, 0.07114, 0.1561), (-2.814, -0.06981, 0.1566), (-2.814, -0.04814, 0.1565), (-2.814, 0.04947, 0.1174), (-2.745, 0.04947, 0.01529), (-2.814, -0.04814, 0.1177), (-2.745, -0.04814, 0.01565), (-2.745, 0.0006669, 0.01547), (0.4106, 0.1927, 0.1278), (0.4106, -0.1928, 0.1278), (0.04291, -0.1888, 0.1285), (0.0429, 0.1909, 0.1285)], [], [(1, 0, 2), (4, 0, 3), (4, 3, 5), (4, 5, 6), (6, 0, 4), (7, 0, 6), (6, 8, 7), (6, 5, 8), (5, 9, 8), (5, 3, 9), (3, 0, 9), (9, 1, 2), (9, 0, 1), (9, 2, 8), (8, 2, 7), (2, 0, 7), (12, 11, 10), (14, 10, 13), (14, 15, 10), (14, 13, 15), (15, 13, 16), (15, 16, 17), (15, 17, 10), (17, 18, 10), (17, 16, 18), (16, 11, 18), (16, 13, 11), (13, 10, 11), (18, 12, 10), (18, 11, 12), (22, 21, 20, 19), (24, 22, 19, 23), (28, 27, 26, 25), (32, 31, 30, 29), (34, 32, 29, 33), (21, 34, 33, 20), (35, 21, 22), (35, 22, 24), (35, 24, 27), (35, 27, 28), (35, 28, 31), (35, 31, 32), (35, 32, 34), (35, 34, 21), (30, 37, 36, 25), (25, 36, 38, 28), (28, 38, 39, 31), (31, 39, 37, 30), (39, 38, 36, 37), (26, 41, 40, 23), (23, 40, 42, 24), (24, 42, 43, 27), (27, 43, 41, 26), (43, 42, 40, 41), (45, 44, 20, 33), (46, 45, 33, 29), (29, 30, 47, 46), (30, 25, 48, 47), (26, 23, 50, 49), (23, 19, 51, 50), (19, 20, 44, 51), (54, 53, 52), (54, 52, 55), (54, 55, 56), (54, 56, 57), (54, 57, 58), (54, 58, 59), (54, 59, 60), (54, 60, 53), (52, 53, 62, 61), (55, 52, 61, 63), (56, 55, 63, 64), (57, 56, 64, 65), (59, 58, 67, 66), (60, 59, 66, 68), (53, 60, 68, 62), (45, 61, 62, 44), (61, 45, 46, 63), (63, 46, 47, 64), (64, 47, 48, 65), (65, 48, 49, 67), (67, 49, 50, 66), (66, 50, 51, 68), (68, 51, 44, 62), (72, 71, 70, 69), (65, 67, 69, 70), (74, 73, 49, 48), (67, 58, 72, 69), (70, 71, 57, 65), (71, 72, 58, 57), (73, 75, 26, 49), (75, 76, 25, 26), (76, 74, 48, 25), (79, 78, 77), (81, 77, 80), (83, 82, 79), (81, 84, 77), (88, 87, 86, 85), (90, 89, 87, 88), (90, 93, 92, 91), (88, 94, 93, 90), (85, 95, 94, 88), (97, 96, 95, 85), (96, 99, 98, 95), (95, 98, 100, 94), (94, 100, 101, 93), (93, 101, 102, 92), (101, 104, 103, 102), (99, 106, 105, 98), (78, 79, 82, 107), (77, 84, 83, 79), (83, 84, 81, 82), (80, 108, 81), (82, 109, 107), (87, 109, 108), (78, 111, 110, 77), (112, 111, 78, 107), (80, 77, 110, 113), (110, 111, 112, 113), (92, 102, 99, 96), (91, 92, 96, 97), (99, 102, 115, 114), (99, 114, 106), (102, 103, 115), (117, 116, 115, 103), (119, 118, 106, 114), (117, 103, 104), (106, 118, 105), (121, 120, 104), (123, 105, 122), (101, 100, 121), (101, 121, 104), (100, 98, 123), (98, 105, 123), (97, 85, 80), (97, 80, 113), (85, 86, 80), (90, 91, 107), (90, 107, 89), (91, 112, 107), (122, 118, 119), (122, 105, 118), (120, 116, 117), (104, 120, 117), (123, 122, 119, 114), (116, 120, 121, 115), (87, 89, 109), (89, 107, 109), (86, 87, 108), (86, 108, 80), (100, 124, 121), (100, 123, 124), (112, 91, 97, 113), (126, 125, 82, 81), (127, 126, 81, 108), (125, 128, 109, 82), (128, 127, 108, 109), (127, 128, 125, 126), (23, 26, 25, 30), (23, 30, 29), (19, 23, 29), (20, 19, 29), (20, 29, 33)])
me_r_float.polygons.foreach_set('use_smooth', [0, 0, 0, 0, 0, 0, 0, 0, 0, 0, 0, 0, 0, 0, 0, 0, 0, 0, 0, 0, 0, 0, 0, 0, 0, 0, 0, 0, 0, 0, 1, 1, 1, 1, 1, 1, 1, 1, 1, 1, 1, 1, 1, 1, 1, 1, 1, 1, 1, 1, 1, 1, 1, 1, 1, 1, 1, 1, 1, 1, 1, 1, 1, 1, 1, 1, 1, 1, 1, 1, 1, 1, 1, 1, 1, 1, 1, 1, 1, 1, 1, 1, 1, 1, 1, 1, 1, 1, 1, 1, 1, 1, 1, 1, 1, 1, 1, 1, 1, 1, 1, 1, 1, 1, 1, 1, 1, 1, 1, 1, 1, 1, 1, 1, 1, 1, 1, 1, 1, 1, 1, 1, 1, 1, 1, 1, 1, 1, 1, 1, 1, 1, 1, 1, 1, 1, 1, 1, 1, 1, 1, 1, 1, 1, 1, 1, 1, 1, 1, 1, 1, 1, 1, 1, 1, 1, 1, 1, 1, 1, 1, 1, 1])
_uv = me_r_float.uv_layers.new(name='UVMap')
_uv.uv.foreach_set('vector', [0.1787, 0.1895, 0.2368, 0.1895, 0.2479, 0.1895, 0.7309, 0.2827, 0.7845, 0.4168, 0.7886, 0.4168, 0.7309, 0.2827, 0.7886, 0.4168, 0.6648, 0.2765, 0.2016, 0.5857, 0.1802, 0.632, 0.2016, 0.6783, 0.2375, 0.1328, 0.1784, 0.1328, 0.2479, 0.1895, 0.1784, 0.1328, 0.1676, 0.1895, 0.2479, 0.1895, 0.277, 0.2889, 0.2068, 0.4189, 0.2068, 0.4209, 0.277, 0.2889, 0.3348, 0.2827, 0.2068, 0.4189, 0.3348, 0.2827, 0.2894, 0.4271, 0.2068, 0.4189, 0.6648, 0.2765, 0.7886, 0.4168, 0.6979, 0.4209, 0.7886, 0.4168, 0.7845, 0.4168, 0.6979, 0.4209, 0.2081, 0.1895, 0.2368, 0.1895, 0.1787, 0.1895, 0.6979, 0.4209, 0.7845, 0.4168, 0.7598, 0.4168, 0.2894, 0.4271, 0.2316, 0.4209, 0.2068, 0.4189, 0.2068, 0.4189, 0.2316, 0.4209, 0.2068, 0.4209, 0.1676, 0.1895, 0.1787, 0.1895, 0.2479, 0.1895, 0.0, 0.0, 0.0, 0.0, 0.0, 0.0, 0.0, 0.0, 0.0, 0.0, 0.0, 0.0, 0.0, 0.0, 0.0, 0.0, 0.0, 0.0, 0.0, 0.0, 0.0, 0.0, 0.0, 0.0, 0.0, 0.0, 0.0, 0.0, 0.0, 0.0, 0.0, 0.0, 0.0, 0.0, 0.0, 0.0, 0.0, 0.0, 0.0, 0.0, 0.0, 0.0, 0.0, 0.0, 0.0, 0.0, 0.0, 0.0, 0.0, 0.0, 0.0, 0.0, 0.0, 0.0, 0.0, 0.0, 0.0, 0.0, 0.0, 0.0, 0.0, 0.0, 0.0, 0.0, 0.0, 0.0, 0.0, 0.0, 0.0, 0.0, 0.0, 0.0, 0.0, 0.0, 0.0, 0.0, 0.0, 0.0, 0.0, 0.0, 0.0, 0.0, 0.0, 0.0, 0.8455, 0.9447, 0.8507, 0.9422, 0.8507, 0.942, 0.8455, 0.9446, 0.8455, 0.9456, 0.8455, 0.9447, 0.8455, 0.9446, 0.8455, 0.9454, 0.8556, 0.951, 0.8531, 0.951, 0.8531, 0.9508, 0.8556, 0.9508, 0.8632, 0.9447, 0.8632, 0.9456, 0.8632, 0.9454, 0.8632, 0.9446, 0.858, 0.9422, 0.8632, 0.9447, 0.8632, 0.9446, 0.858, 0.942, 0.8507, 0.9422, 0.858, 0.9422, 0.858, 0.942, 0.8507, 0.942, 0.8543, 0.9466, 0.8507, 0.9422, 0.8455, 0.9447, 0.8543, 0.9466, 0.8455, 0.9447, 0.8455, 0.9456, 0.8543, 0.9466, 0.8455, 0.9456, 0.8531, 0.951, 0.8543, 0.9466, 0.8531, 0.951, 0.8556, 0.951, 0.8543, 0.9466, 0.8556, 0.951, 0.8632, 0.9456, 0.8543, 0.9466, 0.8632, 0.9456, 0.8632, 0.9447, 0.8543, 0.9466, 0.8632, 0.9447, 0.858, 0.9422, 0.8543, 0.9466, 0.858, 0.9422, 0.8507, 0.9422, 0.8632, 0.9454, 0.9269, 0.9657, 0.9204, 0.9701, 0.8556, 0.9508, 0.8556, 0.9508, 0.9204, 0.9701, 0.9204, 0.9702, 0.8556, 0.951, 0.8556, 0.951, 0.9204, 0.9702, 0.9269, 0.9659, 0.8632, 0.9456, 0.8632, 0.9456, 0.9269, 0.9659, 0.9269, 0.9657, 0.8632, 0.9454, 0.9269, 0.9659, 0.9204, 0.9702, 0.9204, 0.9701, 0.9269, 0.9657, 0.8531, 0.9508, 0.7883, 0.9701, 0.7819, 0.9657, 0.8455, 0.9454, 0.8455, 0.9454, 0.7819, 0.9657, 0.7819, 0.9659, 0.8455, 0.9456, 0.8455, 0.9456, 0.7819, 0.9659, 0.7883, 0.9703, 0.8531, 0.951, 0.8531, 0.951, 0.7883, 0.9703, 0.7883, 0.9701, 0.8531, 0.9508, 0.7883, 0.9703, 0.7819, 0.9659, 0.7819, 0.9657, 0.7883, 0.9701, 0.9566, 0.8624, 0.9621, 0.8624, 0.962, 0.8568, 0.956, 0.8568, 0.951, 0.8624, 0.9566, 0.8624, 0.956, 0.8568, 0.95, 0.8569, 0.95, 0.8569, 0.9486, 0.8572, 0.9454, 0.8624, 0.951, 0.8624, 0.9486, 0.8572, 0.9386, 0.8572, 0.9399, 0.8624, 0.9454, 0.8624, 0.9798, 0.8569, 0.9694, 0.8571, 0.9733, 0.8624, 0.9789, 0.8624, 0.9694, 0.8571, 0.968, 0.8568, 0.9677, 0.8624, 0.9733, 0.8624, 0.968, 0.8568, 0.962, 0.8568, 0.9621, 0.8624, 0.9677, 0.8624, 0.9401, 0.9321, 0.9428, 0.9353, 0.9466, 0.9334, 0.9401, 0.9321, 0.9466, 0.9334, 0.9466, 0.9307, 0.9401, 0.9321, 0.9466, 0.9307, 0.9428, 0.9288, 0.9401, 0.9321, 0.9428, 0.9288, 0.9375, 0.9288, 0.9401, 0.9321, 0.9375, 0.9288, 0.9337, 0.9307, 0.9401, 0.9321, 0.9337, 0.9307, 0.9337, 0.9334, 0.9401, 0.9321, 0.9337, 0.9334, 0.9375, 0.9353, 0.9401, 0.9321, 0.9375, 0.9353, 0.9428, 0.9353, 0.9566, 0.925, 0.9622, 0.925, 0.9621, 0.9183, 0.9566, 0.9183, 0.951, 0.925, 0.9566, 0.925, 0.9566, 0.9183, 0.951, 0.9183, 0.9454, 0.925, 0.951, 0.925, 0.951, 0.9183, 0.9454, 0.9183, 0.9399, 0.925, 0.9454, 0.925, 0.9454, 0.9183, 0.9399, 0.9183, 0.9733, 0.925, 0.9789, 0.925, 0.9789, 0.9183, 0.9733, 0.9183, 0.9677, 0.925, 0.9733, 0.925, 0.9733, 0.9183, 0.9677, 0.9183, 0.9622, 0.925, 0.9677, 0.925, 0.9677, 0.9183, 0.9621, 0.9183, 0.9566, 0.8624, 0.9566, 0.9183, 0.9621, 0.9183, 0.9621, 0.8624, 0.9566, 0.9183, 0.9566, 0.8624, 0.951, 0.8624, 0.951, 0.9183, 0.951, 0.9183, 0.951, 0.8624, 0.9454, 0.8624, 0.9454, 0.9183, 0.9454, 0.9183, 0.9454, 0.8624, 0.9399, 0.8624, 0.9399, 0.9183, 0.9844, 0.9183, 0.9844, 0.8624, 0.9789, 0.8624, 0.9789, 0.9183, 0.9789, 0.9183, 0.9789, 0.8624, 0.9733, 0.8624, 0.9733, 0.9183, 0.9733, 0.9183, 0.9733, 0.8624, 0.9677, 0.8624, 0.9677, 0.9183, 0.9677, 0.9183, 0.9677, 0.8624, 0.9621, 0.8624, 0.9621, 0.9183, 0.9853, 0.9195, 0.9853, 0.9195, 0.9854, 0.9226, 0.9854, 0.9226, 0.9908, 0.876, 0.9908, 0.876, 0.9663, 0.8749, 0.9663, 0.8749, 0.9735, 0.9279, 0.9735, 0.9279, 0.9898, 0.9289, 0.9898, 0.9289, 0.9908, 0.876, 0.9918, 0.8689, 0.9663, 0.8678, 0.9663, 0.8749, 0.9663, 0.8749, 0.9663, 0.8678, 0.9918, 0.8689, 0.9908, 0.876, 0.9663, 0.8678, 0.9663, 0.8678, 0.9918, 0.8689, 0.9918, 0.8689, 0.9735, 0.9279, 0.9735, 0.9334, 0.9891, 0.9343, 0.9898, 0.9289, 0.9735, 0.9334, 0.9735, 0.9334, 0.9891, 0.9343, 0.9891, 0.9343, 0.9735, 0.9334, 0.9735, 0.9279, 0.9898, 0.9289, 0.9891, 0.9343, 0.5031, 0.03036, 0.4559, 0.04818, 0.5502, 0.0482, 0.7137, 0.4376, 0.5927, 0.07588, 0.7125, 0.5142, 0.1992, 0.4267, 0.2923, 0.4376, 0.3546, 0.0724, 0.7137, 0.4376, 0.7962, 0.428, 0.5927, 0.07588, 0.8641, 0.7847, 0.8666, 0.5156, 0.7272, 0.5144, 0.7247, 0.7751, 0.281, 0.7751, 0.2785, 0.5144, 0.1392, 0.5156, 0.1417, 0.7848, 0.281, 0.7751, 0.3178, 0.8628, 0.4551, 0.8557, 0.445, 0.7706, 0.1417, 0.7848, 0.1975, 0.8829, 0.3178, 0.8628, 0.281, 0.7751, 0.7247, 0.7751, 0.688, 0.8629, 0.8085, 0.8829, 0.8641, 0.7847, 0.5607, 0.7706, 0.5507, 0.8557, 0.688, 0.8629, 0.7247, 0.7751, 0.5507, 0.8557, 0.5424, 0.9207, 0.6267, 0.9287, 0.688, 0.8629, 0.688, 0.8629, 0.6267, 0.9287, 0.7059, 0.9539, 0.8085, 0.8829, 0.1975, 0.8829, 0.3, 0.9539, 0.3791, 0.9287, 0.3178, 0.8628, 0.3178, 0.8628, 0.3791, 0.9287, 0.4634, 0.9207, 0.4551, 0.8557, 0.3791, 0.9287, 0.4281, 0.9537, 0.4723, 0.9465, 0.4634, 0.9207, 0.5424, 0.9207, 0.5335, 0.9465, 0.5777, 0.9538, 0.6267, 0.9287, 0.4134, 0.07588, 0.3546, 0.0724, 0.2923, 0.4376, 0.2932, 0.5142, 0.5927, 0.07588, 0.7962, 0.428, 0.8066, 0.4268, 0.6516, 0.07244, 0.5008, 0.8959, 0.5004, 0.8981, 0.4979, 0.9145, 0.4979, 0.9145, 0.7125, 0.5142, 0.7491, 0.5119, 0.7137, 0.4376, 0.2923, 0.4376, 0.2577, 0.512, 0.2932, 0.5142, 0.8575, 0.9433, 0.7678, 0.981, 0.9457, 0.981, 0.4559, 0.04818, 0.4714, 0.07594, 0.5348, 0.07594, 0.5502, 0.0482, 0.445, 0.513, 0.4714, 0.07594, 0.4134, 0.07588, 0.2932, 0.5142, 0.7125, 0.5142, 0.5927, 0.07588, 0.5348, 0.07594, 0.5607, 0.513, 0.5348, 0.07594, 0.4714, 0.07594, 0.445, 0.513, 0.5607, 0.513, 0.4551, 0.8557, 0.4634, 0.9207, 0.5424, 0.9207, 0.5507, 0.8557, 0.445, 0.7706, 0.4551, 0.8557, 0.5507, 0.8557, 0.5607, 0.7706, 0.5424, 0.9207, 0.4634, 0.9207, 0.4874, 0.9465, 0.5184, 0.9465, 0.5424, 0.9207, 0.5184, 0.9465, 0.5335, 0.9465, 0.4634, 0.9207, 0.4723, 0.9465, 0.4874, 0.9465, 0.4804, 0.9613, 0.4873, 0.9613, 0.4874, 0.9465, 0.4723, 0.9465, 0.5184, 0.9613, 0.5253, 0.9613, 0.5335, 0.9465, 0.5184, 0.9465, 0.4804, 0.9613, 0.4723, 0.9465, 0.4281, 0.9537, 0.5335, 0.9465, 0.5253, 0.9613, 0.5777, 0.9538, 0.4089, 0.9712, 0.473, 0.9677, 0.4281, 0.9537, 0.5969, 0.9714, 0.5777, 0.9538, 0.5327, 0.9678, 0.3791, 0.9287, 0.3, 0.9539, 0.4089, 0.9712, 0.3791, 0.9287, 0.4089, 0.9712, 0.4281, 0.9537, 0.7059, 0.9539, 0.6267, 0.9287, 0.5969, 0.9714, 0.6267, 0.9287, 0.5777, 0.9538, 0.5969, 0.9714, 0.5607, 0.7706, 0.7247, 0.7751, 0.7125, 0.5142, 0.5607, 0.7706, 0.7125, 0.5142, 0.5607, 0.513, 0.7247, 0.7751, 0.7272, 0.5144, 0.7125, 0.5142, 0.281, 0.7751, 0.445, 0.7706, 0.2932, 0.5142, 0.281, 0.7751, 0.2932, 0.5142, 0.2785, 0.5144, 0.445, 0.7706, 0.445, 0.513, 0.2932, 0.5142, 0.5327, 0.9678, 0.5253, 0.9613, 0.5184, 0.9613, 0.5327, 0.9678, 0.5777, 0.9538, 0.5253, 0.9613, 0.473, 0.9677, 0.4873, 0.9613, 0.4804, 0.9613, 0.4281, 0.9537, 0.473, 0.9677, 0.4804, 0.9613, 0.9369, 0.9979, 0.9432, 0.9905, 0.9435, 0.9874, 0.9369, 0.9842, 0.9225, 0.9874, 0.9228, 0.9905, 0.9291, 0.998, 0.9291, 0.9842, 0.8575, 0.9433, 0.7282, 0.9845, 0.7678, 0.981, 0.7282, 0.9845, 0.7337, 0.9923, 0.7678, 0.981, 0.9862, 0.985, 0.8575, 0.9433, 0.9457, 0.981, 0.9862, 0.985, 0.9457, 0.981, 0.9807, 0.9928, 0.3, 0.9539, 0.3988, 0.9806, 0.4089, 0.9712, 0.7059, 0.9539, 0.5969, 0.9714, 0.6071, 0.9808, 0.445, 0.513, 0.445, 0.7706, 0.5607, 0.7706, 0.5607, 0.513, 0.8995, 0.9914, 0.8995, 0.9914, 0.9022, 0.9741, 0.9022, 0.9741, 0.8437, 0.9967, 0.901, 0.9918, 0.9035, 0.9745, 0.8278, 0.974, 0.901, 0.9918, 0.8437, 0.9967, 0.8278, 0.974, 0.9035, 0.9745, 0.8421, 0.9961, 0.8421, 0.9961, 0.8264, 0.9733, 0.8264, 0.9733, 0.8421, 0.9961, 0.8421, 0.9961, 0.8995, 0.9914, 0.8995, 0.9914, 0.9563, 0.9343, 0.9633, 0.9318, 0.9633, 0.931, 0.9563, 0.9285, 0.9563, 0.9343, 0.9563, 0.9285, 0.9551, 0.9285, 0.9551, 0.9343, 0.9563, 0.9343, 0.9551, 0.9285, 0.9518, 0.9326, 0.9551, 0.9343, 0.9551, 0.9285, 0.9518, 0.9326, 0.9551, 0.9285, 0.9518, 0.9302])
me_r_float.materials.append(mat_ac3dmat1)
me_r_float.materials.append(mat_whitepaint_003)
me_r_float.use_remesh_preserve_volume = False
me_r_float.use_remesh_preserve_attributes = False
me_r_float.use_mirror_vertex_groups = False
me_r_float.update()
me_l_float = bpy.data.meshes.new('L-Float')
me_l_float.from_pydata([(-0.008839, 0.3377, -0.1092), (-0.002757, 0.2428, -0.1361), (-0.002757, -0.2442, -0.1361), (-0.008914, 0.3529, -0.1515), (0.4623, 0.2478, -0.0853), (0.4937, 0.0008383, -0.2516), (0.4623, -0.2462, -0.0853), (-0.008841, -0.3379, -0.1092), (-0.008925, -0.3529, -0.1535), (-0.0083, 0.0008383, -0.3362), (-2.727, 0.04884, 0.1886), (-2.745, -0.0001618, 0.01558), (-2.745, 0.04884, 0.01658), (-2.745, -0.04916, 0.01558), (-2.727, -0.04916, 0.1886), (-2.814, -0.04916, 0.1566), (-2.814, -0.04916, 0.1176), (-2.814, 0.04884, 0.1566), (-2.814, 0.04884, 0.1186), (2.787, -0.01469, 0.4111), (2.795, -0.006576, 0.4117), (2.794, -0.006576, 0.4185), (2.786, -0.01469, 0.418), (2.784, -0.01468, 0.4103), (2.784, -0.01468, 0.4172), (2.767, 0.001174, 0.4097), (2.767, -0.002815, 0.4097), (2.767, -0.002815, 0.4166), (2.767, 0.001174, 0.4166), (2.787, 0.01303, 0.4111), (2.784, 0.01303, 0.4103), (2.784, 0.01303, 0.4172), (2.786, 0.01303, 0.418), (2.795, 0.004911, 0.4117), (2.794, 0.004911, 0.4185), (2.781, -0.0008245, 0.4175), (2.688, 0.103, 0.4089), (2.702, 0.1131, 0.4095), (2.688, 0.103, 0.4158), (2.702, 0.1131, 0.4164), (2.702, -0.1147, 0.4095), (2.688, -0.1045, 0.4089), (2.702, -0.1147, 0.4163), (2.688, -0.1045, 0.4158), (2.796, -0.006576, 0.3902), (2.796, 0.004911, 0.3902), (2.788, 0.01303, 0.3896), (2.777, 0.01303, 0.3888), (2.769, 0.004919, 0.3882), (2.769, -0.00656, 0.3882), (2.777, -0.01468, 0.3888), (2.788, -0.01469, 0.3896), (2.814, 0.004911, 0.1329), (2.814, -0.006576, 0.1329), (2.801, -0.0008245, 0.1319), (2.806, 0.01303, 0.1323), (2.795, 0.01303, 0.1315), (2.787, 0.004919, 0.131), (2.787, -0.00656, 0.131), (2.795, -0.01468, 0.1315), (2.806, -0.01469, 0.1323), (2.813, 0.004911, 0.1606), (2.813, -0.006576, 0.1606), (2.804, 0.01303, 0.16), (2.793, 0.01303, 0.1592), (2.785, 0.004919, 0.1586), (2.793, -0.01468, 0.1592), (2.785, -0.00656, 0.1586), (2.804, -0.01469, 0.16), (2.737, -0.00656, 0.1544), (2.737, 0.004919, 0.1544), (2.737, 0.004919, 0.1266), (2.737, -0.00656, 0.1266), (2.737, -0.00656, 0.3845), (2.737, 0.004919, 0.3845), (2.737, -0.00656, 0.4061), (2.737, 0.004919, 0.4061), (2.738, 0.148, 0.2325), (2.738, -0.1484, 0.2312), (2.738, 0.0001948, 0.1198), (-0.008829, 0.3377, -0.1066), (0.4623, 0.2472, -0.08531), (0.4623, -0.2468, -0.08531), (0.4937, 0.000567, -0.2515), (0.4899, 0.02741, -0.2317), (-1.628, 0.3529, -0.1905), (-0.008907, 0.3529, -0.1496), (-0.008907, 0.0006882, -0.3777), (-1.628, 0.0006882, -0.4185), (-0.008907, -0.3529, -0.1522), (-1.628, -0.3529, -0.193), (-1.628, -0.183, 0.2883), (-2.163, -0.1514, 0.2629), (-2.163, -0.292, -0.1352), (-2.163, 0.0005022, -0.3396), (-2.163, 0.2918, -0.1331), (-2.163, 0.1493, 0.2642), (-1.628, 0.1805, 0.2899), (-2.569, 0.2036, -0.02302), (-2.569, 0.1232, 0.2256), (-2.569, 0.0002433, -0.1722), (-2.569, -0.204, -0.0245), (-2.569, -0.1249, 0.2245), (-2.727, -0.09685, 0.1874), (-2.727, -0.1277, 0.0585), (-2.727, 0.1272, 0.05927), (-2.727, 0.09552, 0.1881), (-0.008829, -0.3378, -0.1092), (-0.008805, 0.242, -0.1714), (-0.008806, -0.2445, -0.1714), (2.737, 0.09871, 0.4067), (2.737, -0.1004, 0.4059), (-0.008994, -0.183, 0.3404), (-0.008994, 0.1805, 0.3419), (-2.727, 0.04814, 0.188), (-2.727, -0.04947, 0.1876), (-2.814, -0.04947, 0.1562), (-2.814, -0.07114, 0.1561), (-2.814, 0.06981, 0.1566), (-2.814, 0.04814, 0.1565), (-2.814, -0.04947, 0.1174), (-2.745, -0.04947, 0.01529), (-2.814, 0.04814, 0.1177), (-2.745, 0.04814, 0.01565), (-2.745, -0.0006669, 0.01547), (0.4106, -0.1927, 0.1278), (0.4106, 0.1928, 0.1278), (0.04291, 0.1888, 0.1285), (0.0429, -0.1909, 0.1285)], [], [(0, 1, 2), (3, 0, 4), (5, 3, 4), (6, 5, 4), (0, 6, 4), (0, 7, 6), (7, 8, 6), (8, 5, 6), (8, 9, 5), (9, 3, 5), (9, 0, 3), (2, 1, 9), (1, 0, 9), (8, 2, 9), (7, 2, 8), (0, 2, 7), (10, 11, 12), (13, 10, 14), (10, 15, 14), (15, 13, 14), (16, 13, 15), (17, 16, 15), (10, 17, 15), (10, 18, 17), (18, 16, 17), (18, 11, 16), (11, 13, 16), (11, 10, 13), (10, 12, 18), (12, 11, 18), (19, 20, 21, 22), (23, 19, 22, 24), (25, 26, 27, 28), (29, 30, 31, 32), (33, 29, 32, 34), (20, 33, 34, 21), (22, 21, 35), (24, 22, 35), (27, 24, 35), (28, 27, 35), (31, 28, 35), (32, 31, 35), (34, 32, 35), (21, 34, 35), (25, 36, 37, 30), (28, 38, 36, 25), (31, 39, 38, 28), (30, 37, 39, 31), (37, 36, 38, 39), (23, 40, 41, 26), (24, 42, 40, 23), (27, 43, 42, 24), (26, 41, 43, 27), (41, 40, 42, 43), (33, 20, 44, 45), (29, 33, 45, 46), (46, 47, 30, 29), (47, 48, 25, 30), (49, 50, 23, 26), (50, 51, 19, 23), (51, 44, 20, 19), (52, 53, 54), (55, 52, 54), (56, 55, 54), (57, 56, 54), (58, 57, 54), (59, 58, 54), (60, 59, 54), (53, 60, 54), (61, 62, 53, 52), (63, 61, 52, 55), (64, 63, 55, 56), (65, 64, 56, 57), (66, 67, 58, 59), (68, 66, 59, 60), (62, 68, 60, 53), (44, 62, 61, 45), (63, 46, 45, 61), (64, 47, 46, 63), (65, 48, 47, 64), (67, 49, 48, 65), (66, 50, 49, 67), (68, 51, 50, 66), (62, 44, 51, 68), (69, 70, 71, 72), (70, 69, 67, 65), (48, 49, 73, 74), (69, 72, 58, 67), (65, 57, 71, 70), (57, 58, 72, 71), (49, 26, 75, 73), (26, 25, 76, 75), (25, 48, 74, 76), (77, 78, 79), (80, 77, 81), (79, 82, 83), (77, 84, 81), (85, 86, 87, 88), (88, 87, 89, 90), (91, 92, 93, 90), (90, 93, 94, 88), (88, 94, 95, 85), (85, 95, 96, 97), (95, 98, 99, 96), (94, 100, 98, 95), (93, 101, 100, 94), (92, 102, 101, 93), (102, 103, 104, 101), (98, 105, 106, 99), (107, 82, 79, 78), (79, 83, 84, 77), (82, 81, 84, 83), (81, 108, 80), (107, 109, 82), (108, 109, 87), (77, 110, 111, 78), (107, 78, 111, 112), (113, 110, 77, 80), (113, 112, 111, 110), (96, 99, 102, 92), (97, 96, 92, 91), (114, 115, 102, 99), (106, 114, 99), (115, 103, 102), (103, 115, 116, 117), (114, 106, 118, 119), (104, 103, 117), (105, 118, 106), (104, 120, 121), (122, 105, 123), (121, 100, 101), (104, 121, 101), (123, 98, 100), (123, 105, 98), (80, 85, 97), (113, 80, 97), (80, 86, 85), (107, 91, 90), (89, 107, 90), (107, 112, 91), (119, 118, 122), (118, 105, 122), (117, 116, 120), (117, 120, 104), (114, 119, 122, 123), (115, 121, 120, 116), (109, 89, 87), (109, 107, 89), (108, 87, 86), (80, 108, 86), (121, 124, 100), (124, 123, 100), (113, 97, 91, 112), (81, 82, 125, 126), (108, 81, 126, 127), (82, 109, 128, 125), (109, 108, 127, 128), (126, 125, 128, 127), (30, 25, 26, 23), (29, 30, 23), (29, 23, 19), (29, 19, 20), (33, 29, 20)])
me_l_float.polygons.foreach_set('use_smooth', [0, 0, 0, 0, 0, 0, 0, 0, 0, 0, 0, 0, 0, 0, 0, 0, 0, 0, 0, 0, 0, 0, 0, 0, 0, 0, 0, 0, 0, 0, 1, 1, 1, 1, 1, 1, 1, 1, 1, 1, 1, 1, 1, 1, 1, 1, 1, 1, 1, 1, 1, 1, 1, 1, 1, 1, 1, 1, 1, 1, 1, 1, 1, 1, 1, 1, 1, 1, 1, 1, 1, 1, 1, 1, 1, 1, 1, 1, 1, 1, 1, 1, 1, 1, 1, 1, 1, 1, 1, 1, 1, 1, 1, 1, 1, 1, 1, 1, 1, 1, 1, 1, 1, 1, 1, 1, 1, 1, 1, 1, 1, 1, 1, 1, 1, 1, 1, 1, 1, 1, 1, 1, 1, 1, 1, 1, 1, 1, 1, 1, 1, 1, 1, 1, 1, 1, 1, 1, 1, 1, 1, 1, 1, 1, 1, 1, 1, 1, 1, 1, 1, 1, 1, 1, 1, 1, 1, 1, 1, 1, 1, 1, 1])
_uv = me_l_float.uv_layers.new(name='UVMap')
_uv.uv.foreach_set('vector', [0.2479, 0.1895, 0.2368, 0.1895, 0.1787, 0.1895, 0.7886, 0.4168, 0.7845, 0.4168, 0.7309, 0.2827, 0.6648, 0.2765, 0.7886, 0.4168, 0.7309, 0.2827, 0.2016, 0.6783, 0.1802, 0.632, 0.2016, 0.5857, 0.2479, 0.1895, 0.1784, 0.1328, 0.2375, 0.1328, 0.2479, 0.1895, 0.1676, 0.1895, 0.1784, 0.1328, 0.2068, 0.4209, 0.2068, 0.4189, 0.277, 0.2889, 0.2068, 0.4189, 0.3348, 0.2827, 0.277, 0.2889, 0.2068, 0.4189, 0.2894, 0.4271, 0.3348, 0.2827, 0.6979, 0.4209, 0.7886, 0.4168, 0.6648, 0.2765, 0.6979, 0.4209, 0.7845, 0.4168, 0.7886, 0.4168, 0.1787, 0.1895, 0.2368, 0.1895, 0.2081, 0.1895, 0.7598, 0.4168, 0.7845, 0.4168, 0.6979, 0.4209, 0.2068, 0.4189, 0.2316, 0.4209, 0.2894, 0.4271, 0.2068, 0.4209, 0.2316, 0.4209, 0.2068, 0.4189, 0.2479, 0.1895, 0.1787, 0.1895, 0.1676, 0.1895, 0.0, 0.0, 0.0, 0.0, 0.0, 0.0, 0.0, 0.0, 0.0, 0.0, 0.0, 0.0, 0.0, 0.0, 0.0, 0.0, 0.0, 0.0, 0.0, 0.0, 0.0, 0.0, 0.0, 0.0, 0.0, 0.0, 0.0, 0.0, 0.0, 0.0, 0.0, 0.0, 0.0, 0.0, 0.0, 0.0, 0.0, 0.0, 0.0, 0.0, 0.0, 0.0, 0.0, 0.0, 0.0, 0.0, 0.0, 0.0, 0.0, 0.0, 0.0, 0.0, 0.0, 0.0, 0.0, 0.0, 0.0, 0.0, 0.0, 0.0, 0.0, 0.0, 0.0, 0.0, 0.0, 0.0, 0.0, 0.0, 0.0, 0.0, 0.0, 0.0, 0.0, 0.0, 0.0, 0.0, 0.0, 0.0, 0.0, 0.0, 0.0, 0.0, 0.0, 0.0, 0.8455, 0.9446, 0.8507, 0.942, 0.8507, 0.9422, 0.8455, 0.9447, 0.8455, 0.9454, 0.8455, 0.9446, 0.8455, 0.9447, 0.8455, 0.9456, 0.8556, 0.9508, 0.8531, 0.9508, 0.8531, 0.951, 0.8556, 0.951, 0.8632, 0.9446, 0.8632, 0.9454, 0.8632, 0.9456, 0.8632, 0.9447, 0.858, 0.942, 0.8632, 0.9446, 0.8632, 0.9447, 0.858, 0.9422, 0.8507, 0.942, 0.858, 0.942, 0.858, 0.9422, 0.8507, 0.9422, 0.8455, 0.9447, 0.8507, 0.9422, 0.8543, 0.9466, 0.8455, 0.9456, 0.8455, 0.9447, 0.8543, 0.9466, 0.8531, 0.951, 0.8455, 0.9456, 0.8543, 0.9466, 0.8556, 0.951, 0.8531, 0.951, 0.8543, 0.9466, 0.8632, 0.9456, 0.8556, 0.951, 0.8543, 0.9466, 0.8632, 0.9447, 0.8632, 0.9456, 0.8543, 0.9466, 0.858, 0.9422, 0.8632, 0.9447, 0.8543, 0.9466, 0.8507, 0.9422, 0.858, 0.9422, 0.8543, 0.9466, 0.8556, 0.9508, 0.9204, 0.9701, 0.9269, 0.9657, 0.8632, 0.9454, 0.8556, 0.951, 0.9204, 0.9702, 0.9204, 0.9701, 0.8556, 0.9508, 0.8632, 0.9456, 0.9269, 0.9659, 0.9204, 0.9702, 0.8556, 0.951, 0.8632, 0.9454, 0.9269, 0.9657, 0.9269, 0.9659, 0.8632, 0.9456, 0.9269, 0.9657, 0.9204, 0.9701, 0.9204, 0.9702, 0.9269, 0.9659, 0.8455, 0.9454, 0.7819, 0.9657, 0.7883, 0.9701, 0.8531, 0.9508, 0.8455, 0.9456, 0.7819, 0.9659, 0.7819, 0.9657, 0.8455, 0.9454, 0.8531, 0.951, 0.7883, 0.9703, 0.7819, 0.9659, 0.8455, 0.9456, 0.8531, 0.9508, 0.7883, 0.9701, 0.7883, 0.9703, 0.8531, 0.951, 0.7883, 0.9701, 0.7819, 0.9657, 0.7819, 0.9659, 0.7883, 0.9703, 0.956, 0.8568, 0.962, 0.8568, 0.9621, 0.8624, 0.9566, 0.8624, 0.95, 0.8569, 0.956, 0.8568, 0.9566, 0.8624, 0.951, 0.8624, 0.951, 0.8624, 0.9454, 0.8624, 0.9486, 0.8572, 0.95, 0.8569, 0.9454, 0.8624, 0.9399, 0.8624, 0.9386, 0.8572, 0.9486, 0.8572, 0.9789, 0.8624, 0.9733, 0.8624, 0.9694, 0.8571, 0.9798, 0.8569, 0.9733, 0.8624, 0.9677, 0.8624, 0.968, 0.8568, 0.9694, 0.8571, 0.9677, 0.8624, 0.9621, 0.8624, 0.962, 0.8568, 0.968, 0.8568, 0.9466, 0.9334, 0.9428, 0.9353, 0.9401, 0.9321, 0.9466, 0.9307, 0.9466, 0.9334, 0.9401, 0.9321, 0.9428, 0.9288, 0.9466, 0.9307, 0.9401, 0.9321, 0.9375, 0.9288, 0.9428, 0.9288, 0.9401, 0.9321, 0.9337, 0.9307, 0.9375, 0.9288, 0.9401, 0.9321, 0.9337, 0.9334, 0.9337, 0.9307, 0.9401, 0.9321, 0.9375, 0.9353, 0.9337, 0.9334, 0.9401, 0.9321, 0.9428, 0.9353, 0.9375, 0.9353, 0.9401, 0.9321, 0.9566, 0.9183, 0.9621, 0.9183, 0.9622, 0.925, 0.9566, 0.925, 0.951, 0.9183, 0.9566, 0.9183, 0.9566, 0.925, 0.951, 0.925, 0.9454, 0.9183, 0.951, 0.9183, 0.951, 0.925, 0.9454, 0.925, 0.9399, 0.9183, 0.9454, 0.9183, 0.9454, 0.925, 0.9399, 0.925, 0.9733, 0.9183, 0.9789, 0.9183, 0.9789, 0.925, 0.9733, 0.925, 0.9677, 0.9183, 0.9733, 0.9183, 0.9733, 0.925, 0.9677, 0.925, 0.9621, 0.9183, 0.9677, 0.9183, 0.9677, 0.925, 0.9622, 0.925, 0.9621, 0.8624, 0.9621, 0.9183, 0.9566, 0.9183, 0.9566, 0.8624, 0.951, 0.9183, 0.951, 0.8624, 0.9566, 0.8624, 0.9566, 0.9183, 0.9454, 0.9183, 0.9454, 0.8624, 0.951, 0.8624, 0.951, 0.9183, 0.9399, 0.9183, 0.9399, 0.8624, 0.9454, 0.8624, 0.9454, 0.9183, 0.9789, 0.9183, 0.9789, 0.8624, 0.9844, 0.8624, 0.9844, 0.9183, 0.9733, 0.9183, 0.9733, 0.8624, 0.9789, 0.8624, 0.9789, 0.9183, 0.9677, 0.9183, 0.9677, 0.8624, 0.9733, 0.8624, 0.9733, 0.9183, 0.9621, 0.9183, 0.9621, 0.8624, 0.9677, 0.8624, 0.9677, 0.9183, 0.9854, 0.9226, 0.9854, 0.9226, 0.9853, 0.9195, 0.9853, 0.9195, 0.9663, 0.8749, 0.9663, 0.8749, 0.9908, 0.876, 0.9908, 0.876, 0.9898, 0.9289, 0.9898, 0.9289, 0.9735, 0.9279, 0.9735, 0.9279, 0.9663, 0.8749, 0.9663, 0.8678, 0.9918, 0.8689, 0.9908, 0.876, 0.9908, 0.876, 0.9918, 0.8689, 0.9663, 0.8678, 0.9663, 0.8749, 0.9918, 0.8689, 0.9918, 0.8689, 0.9663, 0.8678, 0.9663, 0.8678, 0.9898, 0.9289, 0.9891, 0.9343, 0.9735, 0.9334, 0.9735, 0.9279, 0.9891, 0.9343, 0.9891, 0.9343, 0.9735, 0.9334, 0.9735, 0.9334, 0.9891, 0.9343, 0.9898, 0.9289, 0.9735, 0.9279, 0.9735, 0.9334, 0.5502, 0.0482, 0.4559, 0.04818, 0.5031, 0.03036, 0.7125, 0.5142, 0.5927, 0.07588, 0.7137, 0.4376, 0.3546, 0.0724, 0.2923, 0.4376, 0.1992, 0.4267, 0.5927, 0.07588, 0.7962, 0.428, 0.7137, 0.4376, 0.7247, 0.7751, 0.7272, 0.5144, 0.8666, 0.5156, 0.8641, 0.7847, 0.1417, 0.7848, 0.1392, 0.5156, 0.2785, 0.5144, 0.281, 0.7751, 0.445, 0.7706, 0.4551, 0.8557, 0.3178, 0.8628, 0.281, 0.7751, 0.281, 0.7751, 0.3178, 0.8628, 0.1975, 0.8829, 0.1417, 0.7848, 0.8641, 0.7847, 0.8085, 0.8829, 0.688, 0.8629, 0.7247, 0.7751, 0.7247, 0.7751, 0.688, 0.8629, 0.5507, 0.8557, 0.5607, 0.7706, 0.688, 0.8629, 0.6267, 0.9287, 0.5424, 0.9207, 0.5507, 0.8557, 0.8085, 0.8829, 0.7059, 0.9539, 0.6267, 0.9287, 0.688, 0.8629, 0.3178, 0.8628, 0.3791, 0.9287, 0.3, 0.9539, 0.1975, 0.8829, 0.4551, 0.8557, 0.4634, 0.9207, 0.3791, 0.9287, 0.3178, 0.8628, 0.4634, 0.9207, 0.4723, 0.9465, 0.4281, 0.9537, 0.3791, 0.9287, 0.6267, 0.9287, 0.5777, 0.9538, 0.5335, 0.9465, 0.5424, 0.9207, 0.2932, 0.5142, 0.2923, 0.4376, 0.3546, 0.0724, 0.4134, 0.07588, 0.6516, 0.07244, 0.8066, 0.4268, 0.7962, 0.428, 0.5927, 0.07588, 0.4979, 0.9145, 0.4979, 0.9145, 0.5004, 0.8981, 0.5008, 0.8959, 0.7137, 0.4376, 0.7491, 0.5119, 0.7125, 0.5142, 0.2932, 0.5142, 0.2577, 0.512, 0.2923, 0.4376, 0.9457, 0.981, 0.7678, 0.981, 0.8575, 0.9433, 0.5502, 0.0482, 0.5348, 0.07594, 0.4714, 0.07594, 0.4559, 0.04818, 0.2932, 0.5142, 0.4134, 0.07588, 0.4714, 0.07594, 0.445, 0.513, 0.5607, 0.513, 0.5348, 0.07594, 0.5927, 0.07588, 0.7125, 0.5142, 0.5607, 0.513, 0.445, 0.513, 0.4714, 0.07594, 0.5348, 0.07594, 0.5507, 0.8557, 0.5424, 0.9207, 0.4634, 0.9207, 0.4551, 0.8557, 0.5607, 0.7706, 0.5507, 0.8557, 0.4551, 0.8557, 0.445, 0.7706, 0.5184, 0.9465, 0.4874, 0.9465, 0.4634, 0.9207, 0.5424, 0.9207, 0.5335, 0.9465, 0.5184, 0.9465, 0.5424, 0.9207, 0.4874, 0.9465, 0.4723, 0.9465, 0.4634, 0.9207, 0.4723, 0.9465, 0.4874, 0.9465, 0.4873, 0.9613, 0.4804, 0.9613, 0.5184, 0.9465, 0.5335, 0.9465, 0.5253, 0.9613, 0.5184, 0.9613, 0.4281, 0.9537, 0.4723, 0.9465, 0.4804, 0.9613, 0.5777, 0.9538, 0.5253, 0.9613, 0.5335, 0.9465, 0.4281, 0.9537, 0.473, 0.9677, 0.4089, 0.9712, 0.5327, 0.9678, 0.5777, 0.9538, 0.5969, 0.9714, 0.4089, 0.9712, 0.3, 0.9539, 0.3791, 0.9287, 0.4281, 0.9537, 0.4089, 0.9712, 0.3791, 0.9287, 0.5969, 0.9714, 0.6267, 0.9287, 0.7059, 0.9539, 0.5969, 0.9714, 0.5777, 0.9538, 0.6267, 0.9287, 0.7125, 0.5142, 0.7247, 0.7751, 0.5607, 0.7706, 0.5607, 0.513, 0.7125, 0.5142, 0.5607, 0.7706, 0.7125, 0.5142, 0.7272, 0.5144, 0.7247, 0.7751, 0.2932, 0.5142, 0.445, 0.7706, 0.281, 0.7751, 0.2785, 0.5144, 0.2932, 0.5142, 0.281, 0.7751, 0.2932, 0.5142, 0.445, 0.513, 0.445, 0.7706, 0.5184, 0.9613, 0.5253, 0.9613, 0.5327, 0.9678, 0.5253, 0.9613, 0.5777, 0.9538, 0.5327, 0.9678, 0.4804, 0.9613, 0.4873, 0.9613, 0.473, 0.9677, 0.4804, 0.9613, 0.473, 0.9677, 0.4281, 0.9537, 0.9369, 0.9842, 0.9435, 0.9874, 0.9432, 0.9905, 0.9369, 0.9979, 0.9291, 0.9842, 0.9291, 0.998, 0.9228, 0.9905, 0.9225, 0.9874, 0.7678, 0.981, 0.7282, 0.9845, 0.8575, 0.9433, 0.7678, 0.981, 0.7337, 0.9923, 0.7282, 0.9845, 0.9457, 0.981, 0.8575, 0.9433, 0.9862, 0.985, 0.9807, 0.9928, 0.9457, 0.981, 0.9862, 0.985, 0.4089, 0.9712, 0.3988, 0.9806, 0.3, 0.9539, 0.6071, 0.9808, 0.5969, 0.9714, 0.7059, 0.9539, 0.5607, 0.513, 0.5607, 0.7706, 0.445, 0.7706, 0.445, 0.513, 0.9022, 0.9741, 0.9022, 0.9741, 0.8995, 0.9914, 0.8995, 0.9914, 0.8278, 0.974, 0.9035, 0.9745, 0.901, 0.9918, 0.8437, 0.9967, 0.9035, 0.9745, 0.8278, 0.974, 0.8437, 0.9967, 0.901, 0.9918, 0.8264, 0.9733, 0.8264, 0.9733, 0.8421, 0.9961, 0.8421, 0.9961, 0.8995, 0.9914, 0.8995, 0.9914, 0.8421, 0.9961, 0.8421, 0.9961, 0.9563, 0.9285, 0.9633, 0.931, 0.9633, 0.9318, 0.9563, 0.9343, 0.9551, 0.9285, 0.9563, 0.9285, 0.9563, 0.9343, 0.9551, 0.9285, 0.9563, 0.9343, 0.9551, 0.9343, 0.9551, 0.9285, 0.9551, 0.9343, 0.9518, 0.9326, 0.9518, 0.9302, 0.9551, 0.9285, 0.9518, 0.9326])
me_l_float.materials.append(mat_ac3dmat1)
me_l_float.materials.append(mat_whitepaint_003)
me_l_float.use_remesh_preserve_volume = False
me_l_float.use_remesh_preserve_attributes = False
me_l_float.use_mirror_vertex_groups = False
me_l_float.update()
me_propeller_fast = bpy.data.meshes.new('Propeller.Fast')
me_propeller_fast.from_pydata([(-1.787, 0.7112, 0.6578), (-1.795, 0.8361, 0.5059), (-1.804, 0.9289, 0.3325), (-1.814, 0.986, 0.1444), (-1.824, 1.005, -0.05127), (-1.834, 0.986, -0.2469), (-1.844, 0.9289, -0.435), (-1.853, 0.8361, -0.6084), (-1.861, 0.7112, -0.7604), (-1.867, 0.559, -0.8851), (-1.872, 0.3854, -0.9777), (-1.875, 0.197, -1.035), (-1.876, 0.001139, -1.054), (-1.875, -0.1948, -1.035), (-1.872, -0.3831, -0.9777), (-1.867, -0.5568, -0.8851), (-1.861, -0.7089, -0.7604), (-1.853, -0.8338, -0.6084), (-1.844, -0.9266, -0.435), (-1.834, -0.9837, -0.2469), (-1.824, -1.003, -0.05127), (-1.814, -0.9837, 0.1444), (-1.804, -0.9266, 0.3325), (-1.795, -0.8338, 0.5059), (-1.787, -0.7089, 0.6578), (-1.78, -0.5568, 0.7825), (-1.775, -0.3831, 0.8752), (-1.772, -0.1948, 0.9323), (-1.771, 0.001141, 0.9515), (-1.772, 0.197, 0.9323), (-1.775, 0.3854, 0.8752), (-1.78, 0.559, 0.7825), (-1.784, 0.559, 0.7827), (-1.779, 0.3854, 0.8754), (-1.776, 0.197, 0.9324), (-1.775, 0.001142, 0.9517), (-1.776, -0.1948, 0.9324), (-1.779, -0.3831, 0.8754), (-1.784, -0.5567, 0.7827), (-1.79, -0.7089, 0.658), (-1.798, -0.8338, 0.506), (-1.807, -0.9266, 0.3327), (-1.817, -0.9837, 0.1446), (-1.827, -1.003, -0.05108), (-1.838, -0.9837, -0.2467), (-1.847, -0.9266, -0.4348), (-1.857, -0.8338, -0.6082), (-1.865, -0.7089, -0.7602), (-1.871, -0.5568, -0.8849), (-1.876, -0.3831, -0.9775), (-1.879, -0.1948, -1.035), (-1.88, 0.00114, -1.054), (-1.879, 0.197, -1.035), (-1.876, 0.3854, -0.9775), (-1.871, 0.559, -0.8849), (-1.865, 0.7112, -0.7602), (-1.857, 0.8361, -0.6082), (-1.847, 0.9289, -0.4348), (-1.838, 0.986, -0.2467), (-1.827, 1.005, -0.05108), (-1.817, 0.986, 0.1446), (-1.807, 0.9289, 0.3327), (-1.798, 0.8361, 0.506), (-1.79, 0.7112, 0.658)], [], [(21, 20, 19), (22, 21, 19), (22, 19, 18), (23, 22, 18), (23, 18, 17), (24, 23, 17), (24, 17, 16), (25, 24, 16), (25, 16, 15), (26, 25, 15), (26, 15, 14), (27, 26, 14), (27, 14, 13), (28, 27, 13), (28, 13, 12), (29, 28, 12), (29, 12, 11), (30, 29, 11), (30, 11, 10), (31, 30, 10), (31, 10, 9), (0, 31, 9), (0, 9, 8), (1, 0, 8), (1, 8, 7), (2, 1, 7), (2, 7, 6), (3, 2, 6), (3, 6, 5), (4, 3, 5), (59, 58, 60), (60, 58, 57), (60, 57, 61), (61, 57, 56), (61, 56, 62), (62, 56, 55), (62, 55, 63), (63, 55, 54), (63, 54, 32), (32, 54, 53), (32, 53, 33), (33, 53, 52), (33, 52, 34), (34, 52, 51), (34, 51, 35), (35, 51, 50), (35, 50, 36), (36, 50, 49), (36, 49, 37), (37, 49, 48), (37, 48, 38), (38, 48, 47), (38, 47, 39), (39, 47, 46), (39, 46, 40), (40, 46, 45), (40, 45, 41), (41, 45, 44), (41, 44, 42), (42, 44, 43)])
_uv = me_propeller_fast.uv_layers.new(name='UVMap')
_uv.uv.foreach_set('vector', [0.02956, 0.5903, 0.02956, 0.4979, 0.02956, 0.394, 0.07574, 0.6711, 0.02956, 0.5903, 0.02956, 0.394, 0.07574, 0.6711, 0.02956, 0.394, 0.07574, 0.3132, 0.1104, 0.7634, 0.07574, 0.6711, 0.07574, 0.3132, 0.1104, 0.7634, 0.07574, 0.3132, 0.1104, 0.2324, 0.1681, 0.8327, 0.1104, 0.7634, 0.1104, 0.2324, 0.1681, 0.8327, 0.1104, 0.2324, 0.1681, 0.1516, 0.2373, 0.8904, 0.1681, 0.8327, 0.1681, 0.1516, 0.2373, 0.8904, 0.1681, 0.1516, 0.2373, 0.09389, 0.3297, 0.9365, 0.2373, 0.8904, 0.2373, 0.09389, 0.3297, 0.9365, 0.2373, 0.09389, 0.3297, 0.05926, 0.4105, 0.9596, 0.3297, 0.9365, 0.3297, 0.05926, 0.4105, 0.9596, 0.3297, 0.05926, 0.4105, 0.02463, 0.5259, 0.9712, 0.4105, 0.9596, 0.4105, 0.02463, 0.5259, 0.9712, 0.4105, 0.02463, 0.5259, 0.01309, 0.6067, 0.9596, 0.5259, 0.9712, 0.5259, 0.01309, 0.6067, 0.9596, 0.5259, 0.01309, 0.6067, 0.02463, 0.6875, 0.9365, 0.6067, 0.9596, 0.6067, 0.02463, 0.6875, 0.9365, 0.6067, 0.02463, 0.6875, 0.05926, 0.7799, 0.8904, 0.6875, 0.9365, 0.6875, 0.05926, 0.7799, 0.8904, 0.6875, 0.05926, 0.7799, 0.09389, 0.8491, 0.8327, 0.7799, 0.8904, 0.7799, 0.09389, 0.8491, 0.8327, 0.7799, 0.09389, 0.8491, 0.1516, 0.9068, 0.7634, 0.8491, 0.8327, 0.8491, 0.1516, 0.9068, 0.7634, 0.8491, 0.1516, 0.9068, 0.2324, 0.9646, 0.6711, 0.9068, 0.7634, 0.9068, 0.2324, 0.9646, 0.6711, 0.9068, 0.2324, 0.9646, 0.3132, 0.9877, 0.5903, 0.9646, 0.6711, 0.9646, 0.3132, 0.9877, 0.5903, 0.9646, 0.3132, 0.9877, 0.394, 0.9877, 0.4979, 0.9877, 0.5903, 0.9877, 0.394, 0.9877, 0.4979, 0.9877, 0.394, 0.9877, 0.5903, 0.9877, 0.5903, 0.9877, 0.394, 0.9646, 0.3132, 0.9877, 0.5903, 0.9646, 0.3132, 0.9646, 0.6711, 0.9646, 0.6711, 0.9646, 0.3132, 0.9068, 0.2324, 0.9646, 0.6711, 0.9068, 0.2324, 0.9068, 0.7634, 0.9068, 0.7634, 0.9068, 0.2324, 0.8491, 0.1516, 0.9068, 0.7634, 0.8491, 0.1516, 0.8491, 0.8327, 0.8491, 0.8327, 0.8491, 0.1516, 0.7799, 0.09389, 0.8491, 0.8327, 0.7799, 0.09389, 0.7799, 0.8904, 0.7799, 0.8904, 0.7799, 0.09389, 0.6875, 0.05926, 0.7799, 0.8904, 0.6875, 0.05926, 0.6875, 0.9365, 0.6875, 0.9365, 0.6875, 0.05926, 0.6067, 0.02463, 0.6875, 0.9365, 0.6067, 0.02463, 0.6067, 0.9596, 0.6067, 0.9596, 0.6067, 0.02463, 0.5259, 0.01309, 0.6067, 0.9596, 0.5259, 0.01309, 0.5259, 0.9712, 0.5259, 0.9712, 0.5259, 0.01309, 0.4105, 0.02463, 0.5259, 0.9712, 0.4105, 0.02463, 0.4105, 0.9596, 0.4105, 0.9596, 0.4105, 0.02463, 0.3297, 0.05926, 0.4105, 0.9596, 0.3297, 0.05926, 0.3297, 0.9365, 0.3297, 0.9365, 0.3297, 0.05926, 0.2373, 0.09389, 0.3297, 0.9365, 0.2373, 0.09389, 0.2373, 0.8904, 0.2373, 0.8904, 0.2373, 0.09389, 0.1681, 0.1516, 0.2373, 0.8904, 0.1681, 0.1516, 0.1681, 0.8327, 0.1681, 0.8327, 0.1681, 0.1516, 0.1104, 0.2324, 0.1681, 0.8327, 0.1104, 0.2324, 0.1104, 0.7634, 0.1104, 0.7634, 0.1104, 0.2324, 0.07574, 0.3132, 0.1104, 0.7634, 0.07574, 0.3132, 0.07574, 0.6711, 0.07574, 0.6711, 0.07574, 0.3132, 0.02956, 0.394, 0.07574, 0.6711, 0.02956, 0.394, 0.02956, 0.5903, 0.02956, 0.5903, 0.02956, 0.394, 0.02956, 0.4979])
me_propeller_fast.materials.append(mat_external_mat_001)
me_propeller_fast.use_remesh_preserve_volume = False
me_propeller_fast.use_remesh_preserve_attributes = False
me_propeller_fast.use_mirror_vertex_groups = False
me_propeller_fast.update()
me_propeller = bpy.data.meshes.new('Propeller')
me_propeller.from_pydata([(-1.805, -0.8776, -0.1887), (-1.779, -0.4687, -0.1403), (-1.826, -0.4767, -0.0576), (-1.805, -0.8874, -0.09029), (-1.805, -0.9327, -0.1458), (-1.805, -0.9162, -0.1788), (-1.805, -0.9233, -0.1076), (-1.816, -0.472, -0.105), (-1.79, -0.4734, -0.09292), (-1.797, -0.0008321, -0.04194), (-1.804, 0.001233, -0.06244), (-1.754, -0.0001141, -0.05144), (-1.847, 0.0005139, -0.05294), (-1.848, 0.001137, -0.05916), (-1.753, -0.0007371, -0.04522), (-1.799, -0.0008011, -0.04213), (-1.802, 0.001201, -0.06225), (-1.787, 0.4734, -0.009545), (-1.808, 0.4727, -0.00127), (-1.813, 0.9239, 0.001813), (-1.779, 0.9164, 0.07583), (-1.796, 0.9331, 0.04137), (-1.819, 0.8881, -0.01602), (-1.842, 0.478, -0.05231), (-1.754, 0.4682, 0.0415), (-1.773, 0.8777, 0.08629)], [], [(2, 12, 10, 7), (1, 7, 10, 11), (1, 11, 9, 8), (2, 8, 9, 12), (2, 7, 3), (3, 7, 6), (4, 6, 7), (0, 7, 1), (0, 5, 7), (4, 7, 5), (2, 3, 8), (3, 6, 8), (4, 8, 6), (4, 5, 8), (0, 8, 5), (0, 1, 8), (23, 13, 15, 18), (24, 18, 15, 14), (24, 14, 16, 17), (23, 17, 16, 13), (23, 18, 22), (22, 18, 19), (21, 19, 18), (25, 18, 24), (25, 20, 18), (21, 18, 20), (23, 22, 17), (22, 19, 17), (21, 17, 19), (21, 20, 17), (25, 17, 20), (25, 24, 17)])
me_propeller.polygons.foreach_set('use_smooth', [True] * 32)
_uv = me_propeller.uv_layers.new(name='UVMap')
_uv.uv.foreach_set('vector', [0.7085, 0.7035, 0.5127, 0.7149, 0.5127, 0.718, 0.7083, 0.7189, 0.7081, 0.7304, 0.7083, 0.7189, 0.5127, 0.718, 0.5129, 0.7144, 0.7081, 0.7304, 0.5129, 0.7144, 0.5129, 0.7113, 0.7084, 0.715, 0.7085, 0.7035, 0.7084, 0.715, 0.5129, 0.7113, 0.5127, 0.7149, 0.7085, 0.7035, 0.7083, 0.7189, 0.8781, 0.7029, 0.8781, 0.7029, 0.7083, 0.7189, 0.8934, 0.7075, 0.8986, 0.7196, 0.8934, 0.7075, 0.7083, 0.7189, 0.8775, 0.735, 0.7083, 0.7189, 0.7081, 0.7304, 0.8775, 0.735, 0.893, 0.7307, 0.7083, 0.7189, 0.8986, 0.7196, 0.7083, 0.7189, 0.893, 0.7307, 0.7085, 0.7035, 0.8781, 0.7029, 0.7084, 0.715, 0.8781, 0.7029, 0.8934, 0.7075, 0.7084, 0.715, 0.8986, 0.7196, 0.7084, 0.715, 0.8934, 0.7075, 0.8986, 0.7196, 0.893, 0.7307, 0.7084, 0.715, 0.8775, 0.735, 0.7084, 0.715, 0.893, 0.7307, 0.8775, 0.735, 0.7081, 0.7304, 0.7084, 0.715, 0.2155, 0.7314, 0.4113, 0.7207, 0.4115, 0.7151, 0.2159, 0.7148, 0.2163, 0.7008, 0.2159, 0.7148, 0.4115, 0.7151, 0.4116, 0.7161, 0.2163, 0.7008, 0.4116, 0.7161, 0.4114, 0.7217, 0.2159, 0.7174, 0.2155, 0.7314, 0.2159, 0.7174, 0.4114, 0.7217, 0.4113, 0.7207, 0.2155, 0.7314, 0.2159, 0.7148, 0.04605, 0.7308, 0.04605, 0.7308, 0.2159, 0.7148, 0.03075, 0.726, 0.02562, 0.7135, 0.03075, 0.726, 0.2159, 0.7148, 0.04678, 0.6975, 0.2159, 0.7148, 0.2163, 0.7008, 0.04678, 0.6975, 0.03127, 0.7019, 0.2159, 0.7148, 0.02562, 0.7135, 0.2159, 0.7148, 0.03127, 0.7019, 0.2155, 0.7314, 0.04605, 0.7308, 0.2159, 0.7174, 0.04605, 0.7308, 0.03075, 0.726, 0.2159, 0.7174, 0.02562, 0.7135, 0.2159, 0.7174, 0.03075, 0.726, 0.02562, 0.7135, 0.03127, 0.7019, 0.2159, 0.7174, 0.04678, 0.6975, 0.2159, 0.7174, 0.03127, 0.7019, 0.04678, 0.6975, 0.2163, 0.7008, 0.2159, 0.7174])
me_propeller.materials.append(mat_external_mat_000)
me_propeller.use_remesh_preserve_volume = False
me_propeller.use_remesh_preserve_attributes = False
me_propeller.use_mirror_vertex_groups = False
me_propeller.update()

# ---- objects
ob_propdisc = bpy.data.objects.new('PropDisc', me_propdisc)
ob_propblur = bpy.data.objects.new('PropBlur', me_propblur)
ob_ruddwires = bpy.data.objects.new('RuddWires', me_ruddwires)
ob_floatstruts = bpy.data.objects.new('FloatStruts', me_floatstruts)
ob_rhrudder = bpy.data.objects.new('RHrudder', me_rhrudder)
ob_propellerf_fastnew = bpy.data.objects.new('PropellerF.FastNEW', me_propellerf_fast)
ob_propellerfnew = bpy.data.objects.new('PropellerFNEW', me_propellerf)
ob_lhrudder = bpy.data.objects.new('LHrudder', me_lhrudder)
ob_r_float = bpy.data.objects.new('R-Float', me_r_float)
ob_l_float = bpy.data.objects.new('L-Float', me_l_float)
ob_lamp = bpy.data.objects.new('Lamp', light_lamp)
ob_camera = bpy.data.objects.new('Camera', cam_camera)
ob_propellerf_fast = bpy.data.objects.new('PropellerF.Fast', me_propeller_fast)
ob_propellerf = bpy.data.objects.new('PropellerF', me_propeller)

# ---- transforms, parenting, visibility, modifiers, constraints
ob_propdisc.location = (-1.815, 7.164e-05, -0.04482)
ob_propdisc.hide_viewport = True
ob_propdisc.show_transparent = True
ob_propdisc.lineart.crease_threshold = 0.0
_m = ob_propdisc.modifiers.new('Auto Smooth', 'NODES')
_m.node_group = ng_auto_smooth
_gi = [s.identifier for s in ng_auto_smooth.interface.items_tree if s.item_type == 'SOCKET' and s.in_out == 'INPUT']
_m[_gi[1]] = 0.5236  # Angle
ob_propblur.location = (-1.814, -4.746e-05, -0.04471)
ob_propblur.hide_viewport = True
ob_propblur.show_transparent = True
ob_propblur.lineart.crease_threshold = 0.0
_m = ob_propblur.modifiers.new('Auto Smooth', 'NODES')
_m.node_group = ng_auto_smooth
_gi = [s.identifier for s in ng_auto_smooth.interface.items_tree if s.item_type == 'SOCKET' and s.in_out == 'INPUT']
_m[_gi[1]] = 0.5236  # Angle
ob_ruddwires.location = (0.0, 0.0, 0.0)
ob_ruddwires.show_transparent = True
ob_ruddwires.lineart.crease_threshold = 0.0
_m = ob_ruddwires.modifiers.new('Auto Smooth', 'NODES')
_m.node_group = ng_auto_smooth
_gi = [s.identifier for s in ng_auto_smooth.interface.items_tree if s.item_type == 'SOCKET' and s.in_out == 'INPUT']
_m[_gi[1]] = 0.5236  # Angle
ob_floatstruts.location = (0.0, 0.0, 0.0)
ob_floatstruts.show_transparent = True
ob_floatstruts.lineart.crease_threshold = 0.0
_m = ob_floatstruts.modifiers.new('Auto Smooth', 'NODES')
_m.node_group = ng_auto_smooth
_gi = [s.identifier for s in ng_auto_smooth.interface.items_tree if s.item_type == 'SOCKET' and s.in_out == 'INPUT']
_m[_gi[1]] = 0.5236  # Angle
ob_rhrudder.location = (0.7976, -0.003098, -0.1837)
ob_rhrudder.show_transparent = True
ob_rhrudder.lineart.crease_threshold = 0.0
_m = ob_rhrudder.modifiers.new('Auto Smooth', 'NODES')
_m.node_group = ng_auto_smooth
_gi = [s.identifier for s in ng_auto_smooth.interface.items_tree if s.item_type == 'SOCKET' and s.in_out == 'INPUT']
_m[_gi[1]] = 0.5236  # Angle
ob_propellerf_fastnew.location = (0.0, 0.0, 0.0)
ob_propellerf_fastnew.hide_viewport = True
ob_propellerf_fastnew.show_transparent = True
ob_propellerf_fastnew.lineart.crease_threshold = 0.0
_m = ob_propellerf_fastnew.modifiers.new('Auto Smooth', 'NODES')
_m.node_group = ng_auto_smooth
_gi = [s.identifier for s in ng_auto_smooth.interface.items_tree if s.item_type == 'SOCKET' and s.in_out == 'INPUT']
_m[_gi[1]] = 0.5236  # Angle
ob_propellerfnew.location = (0.0, 0.0, 0.0)
ob_propellerfnew.hide_viewport = True
ob_propellerfnew.show_transparent = True
ob_propellerfnew.lineart.crease_threshold = 0.0
_m = ob_propellerfnew.modifiers.new('Auto Smooth', 'NODES')
_m.node_group = ng_auto_smooth
_gi = [s.identifier for s in ng_auto_smooth.interface.items_tree if s.item_type == 'SOCKET' and s.in_out == 'INPUT']
_m[_gi[1]] = 0.5236  # Angle
ob_lhrudder.location = (0.7975, 0.003086, -0.1837)
ob_lhrudder.show_transparent = True
ob_lhrudder.lineart.crease_threshold = 0.0
_m = ob_lhrudder.modifiers.new('Auto Smooth', 'NODES')
_m.node_group = ng_auto_smooth
_gi = [s.identifier for s in ng_auto_smooth.interface.items_tree if s.item_type == 'SOCKET' and s.in_out == 'INPUT']
_m[_gi[1]] = 0.5236  # Angle
ob_r_float.location = (0.7268, 1.156, -1.714)
ob_r_float.show_transparent = True
ob_r_float.lineart.crease_threshold = 0.0
_m = ob_r_float.modifiers.new('Auto Smooth', 'NODES')
_m.node_group = ng_auto_smooth
_gi = [s.identifier for s in ng_auto_smooth.interface.items_tree if s.item_type == 'SOCKET' and s.in_out == 'INPUT']
_m[_gi[1]] = 0.5236  # Angle
ob_l_float.location = (0.7268, -1.156, -1.714)
ob_l_float.show_transparent = True
ob_l_float.lineart.crease_threshold = 0.0
_m = ob_l_float.modifiers.new('Auto Smooth', 'NODES')
_m.node_group = ng_auto_smooth
_gi = [s.identifier for s in ng_auto_smooth.interface.items_tree if s.item_type == 'SOCKET' and s.in_out == 'INPUT']
_m[_gi[1]] = 0.5236  # Angle
ob_lamp.location = (4.076, 1.005, 5.904)
ob_lamp.rotation_euler = (0.6503, 0.05522, 1.866)
ob_lamp.lock_rotations_4d = False
ob_lamp.empty_display_type = 'ARROWS'
ob_lamp.color = (0.0, 0.0, 0.0, 0.0)
ob_lamp.lineart.crease_threshold = 0.0
ob_camera.location = (7.481, -6.508, 5.344)
ob_camera.rotation_euler = (1.109, 0.01082, 0.8149)
ob_camera.lock_rotations_4d = False
ob_camera.empty_display_type = 'ARROWS'
ob_camera.color = (0.0, 0.0, 0.0, 0.0)
ob_camera.display_type = 'WIRE'
ob_camera.lineart.crease_threshold = 0.0
ob_propellerf_fast.location = (0.0, 0.0, 0.0)
ob_propellerf_fast.show_transparent = True
ob_propellerf_fast.lineart.crease_threshold = 0.0
_m = ob_propellerf_fast.modifiers.new('Auto Smooth', 'NODES')
_m.node_group = ng_auto_smooth
ob_propellerf.location = (0.0, 0.0, 0.0)
ob_propellerf.show_transparent = True
ob_propellerf.lineart.crease_threshold = 0.0
_m = ob_propellerf.modifiers.new('Auto Smooth', 'NODES')
_m.node_group = ng_auto_smooth

# ---- collection membership
col_collection_1.objects.link(ob_propdisc)
col_collection_1.objects.link(ob_propblur)
col_collection_1.objects.link(ob_ruddwires)
col_collection_1.objects.link(ob_floatstruts)
col_collection_1.objects.link(ob_rhrudder)
col_collection_1.objects.link(ob_propellerf_fastnew)
col_collection_1.objects.link(ob_propellerfnew)
col_collection_1.objects.link(ob_lhrudder)
col_collection_1.objects.link(ob_r_float)
col_collection_1.objects.link(ob_l_float)
col_collection_1.objects.link(ob_lamp)
col_collection_1.objects.link(ob_camera)
col_collection_1.objects.link(ob_propellerf_fast)
col_collection_1.objects.link(ob_propellerf)

# ---- scene / render settings (as saved in the file)
scene.camera = ob_camera
scene.frame_start = 1; scene.frame_end = 250; scene.frame_set(1)
scene.render.engine = 'BLENDER_EEVEE_NEXT'
scene.render.image_settings.color_mode = 'RGB'
scene.render.image_settings.compression = 90
scene.render.resolution_percentage = 50
scene.render.dither_intensity = 0.0
scene.render.bake_margin = 2
scene.render.bake_bias = 0.0
scene.cycles.use_denoising = False
scene.cycles.samples = 10
scene.cycles.sampling_pattern = 'TABULATED_SOBOL'
scene.cycles.light_sampling_threshold = 0.0
scene.cycles.use_adaptive_sampling = False
scene.cycles.use_light_tree = False
scene.cycles.blur_glossy = 0.0
scene.cycles.volume_bounces = 1
scene.cycles.pixel_filter_type = 'GAUSSIAN'
scene.cycles.sample_clamp_indirect = 0.0
scene.view_settings.view_transform = 'Standard'
bpy.context.view_layer.update()
